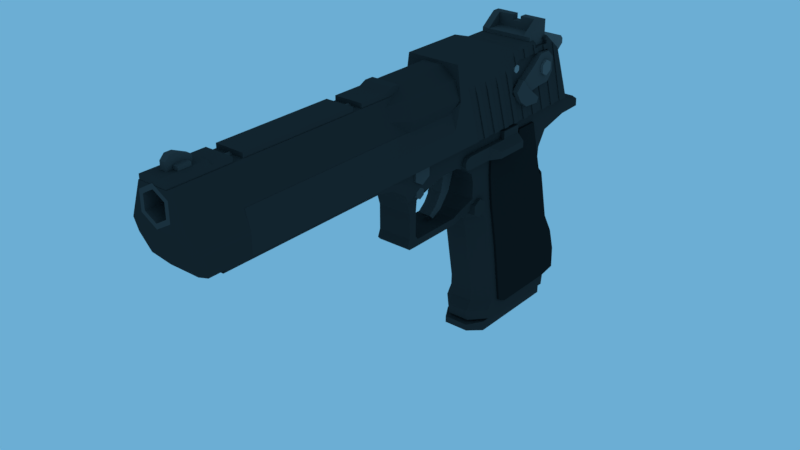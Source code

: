 # Source: Deagle.blend  (saved by Blender 2.83.19; exported with 4.5.12 LTS)
import bpy
from mathutils import Matrix  # noqa: F401  (used for matrix-valued properties, if any)

bpy.ops.wm.read_factory_settings(use_empty=True)
scene = bpy.context.scene
scene.name = 'Scene'

# ---- collections
col_collection_1 = bpy.data.collections.new('Collection 1'); scene.collection.children.link(col_collection_1)

# ---- materials (node trees are filled in below, after node groups)
mat_material_007 = bpy.data.materials.new('Material.007')
mat_material_007.alpha_threshold = 0.0
mat_material_007.roughness = 0.5
mat_material_001 = bpy.data.materials.new('Material.001')
mat_material_001.alpha_threshold = 0.0
mat_material_001.roughness = 0.5
mat_material_002 = bpy.data.materials.new('Material.002')
mat_material_002.alpha_threshold = 0.0
mat_material_002.roughness = 0.5
mat_material_006 = bpy.data.materials.new('Material.006')
mat_material_006.alpha_threshold = 0.0
mat_material_006.roughness = 0.5
mat_material_005 = bpy.data.materials.new('Material.005')
mat_material_005.alpha_threshold = 0.0
mat_material_005.roughness = 0.5
mat_material_004 = bpy.data.materials.new('Material.004')
mat_material_004.alpha_threshold = 0.0
mat_material_004.roughness = 0.5
mat_material = bpy.data.materials.new('Material')
mat_material.alpha_threshold = 0.0
mat_material.roughness = 0.5
mat_material.line_color = (0.0, 0.0, 0.0, 1.0)
mat_material_003 = bpy.data.materials.new('Material.003')
mat_material_003.alpha_threshold = 0.0
mat_material_003.roughness = 0.5

# ---- material node trees
mat_material_007.use_nodes = True; mat_material_007.node_tree.nodes.clear()
_N = mat_material_007.node_tree.nodes; _L = mat_material_007.node_tree.links
n0 = _N.new('ShaderNodeOutputMaterial'); n0.name = 'Material Output'; n0.location = (300, 300)
n1 = _N.new('ShaderNodeBsdfDiffuse'); n1.name = 'Diffuse BSDF'; n1.location = (10, 300)
n1.inputs[0].default_value = (0.03741, 0.03741, 0.03741, 1.0)
_L.new(n1.outputs[0], n0.inputs[0])
n0.is_active_output = True
mat_material_001.use_nodes = True; mat_material_001.node_tree.nodes.clear()
_N = mat_material_001.node_tree.nodes; _L = mat_material_001.node_tree.links
n0 = _N.new('ShaderNodeOutputMaterial'); n0.name = 'Material Output'; n0.location = (300, 300)
n1 = _N.new('ShaderNodeBsdfDiffuse'); n1.name = 'Diffuse BSDF'; n1.location = (10, 300)
n1.inputs[0].default_value = (0.04107, 0.04107, 0.04107, 1.0)
_L.new(n1.outputs[0], n0.inputs[0])
n0.is_active_output = True
mat_material_002.use_nodes = True; mat_material_002.node_tree.nodes.clear()
_N = mat_material_002.node_tree.nodes; _L = mat_material_002.node_tree.links
n0 = _N.new('ShaderNodeOutputMaterial'); n0.name = 'Material Output'; n0.location = (300, 300)
n1 = _N.new('ShaderNodeBsdfDiffuse'); n1.name = 'Diffuse BSDF'; n1.location = (10, 300)
n1.inputs[0].default_value = (0.07324, 0.07324, 0.07324, 1.0)
_L.new(n1.outputs[0], n0.inputs[0])
n0.is_active_output = True
mat_material_006.use_nodes = True; mat_material_006.node_tree.nodes.clear()
_N = mat_material_006.node_tree.nodes; _L = mat_material_006.node_tree.links
n0 = _N.new('ShaderNodeOutputMaterial'); n0.name = 'Material Output'; n0.location = (300, 300)
n1 = _N.new('ShaderNodeBsdfDiffuse'); n1.name = 'Diffuse BSDF'; n1.location = (10, 300)
n1.inputs[0].default_value = (0.1237, 0.1237, 0.1237, 1.0)
_L.new(n1.outputs[0], n0.inputs[0])
n0.is_active_output = True
mat_material_005.use_nodes = True; mat_material_005.node_tree.nodes.clear()
_N = mat_material_005.node_tree.nodes; _L = mat_material_005.node_tree.links
n0 = _N.new('ShaderNodeOutputMaterial'); n0.name = 'Material Output'; n0.location = (300, 300)
n1 = _N.new('ShaderNodeBsdfDiffuse'); n1.name = 'Diffuse BSDF'; n1.location = (10, 300)
n1.inputs[0].default_value = (0.2529, 0.2529, 0.2529, 1.0)
_L.new(n1.outputs[0], n0.inputs[0])
n0.is_active_output = True
mat_material_004.use_nodes = True; mat_material_004.node_tree.nodes.clear()
_N = mat_material_004.node_tree.nodes; _L = mat_material_004.node_tree.links
n0 = _N.new('ShaderNodeOutputMaterial'); n0.name = 'Material Output'; n0.location = (300, 300)
n1 = _N.new('ShaderNodeBsdfDiffuse'); n1.name = 'Diffuse BSDF'; n1.location = (10, 300)
n1.inputs[0].default_value = (0.06998, 0.06998, 0.06998, 1.0)
_L.new(n1.outputs[0], n0.inputs[0])
n0.is_active_output = True
mat_material.use_nodes = True; mat_material.node_tree.nodes.clear()
_N = mat_material.node_tree.nodes; _L = mat_material.node_tree.links
n0 = _N.new('ShaderNodeOutputMaterial'); n0.name = 'Material Output'; n0.location = (300, 300)
n1 = _N.new('ShaderNodeBsdfDiffuse'); n1.name = 'Diffuse BSDF'; n1.location = (10, 300)
n1.inputs[0].default_value = (0.03741, 0.03741, 0.03741, 1.0)
_L.new(n1.outputs[0], n0.inputs[0])
n0.is_active_output = True
mat_material_003.use_nodes = True; mat_material_003.node_tree.nodes.clear()
_N = mat_material_003.node_tree.nodes; _L = mat_material_003.node_tree.links
n0 = _N.new('ShaderNodeOutputMaterial'); n0.name = 'Material Output'; n0.location = (300, 300)
n1 = _N.new('ShaderNodeBsdfDiffuse'); n1.name = 'Diffuse BSDF'; n1.location = (10, 300)
n1.inputs[0].default_value = (0.01739, 0.01739, 0.01739, 1.0)
_L.new(n1.outputs[0], n0.inputs[0])
n0.is_active_output = True

# ---- world
world_world = bpy.data.worlds.new('World'); scene.world = world_world
world_world.use_nodes = True; world_world.node_tree.nodes.clear()
_N = world_world.node_tree.nodes; _L = world_world.node_tree.links
n0 = _N.new('ShaderNodeOutputWorld'); n0.name = 'World Output'; n0.location = (300, 300)
n1 = _N.new('ShaderNodeBackground'); n1.name = 'Background'; n1.location = (10, 300)
n1.inputs[0].default_value = (0.15, 0.4233, 0.6584, 1.0)
_L.new(n1.outputs[0], n0.inputs[0])
n0.is_active_output = True
world_world.color = (0.05088, 0.05088, 0.05088)
world_world.use_sun_shadow = False
world_world.sun_shadow_jitter_overblur = 0.0
world_world.cycles.sampling_method = 'MANUAL'

# ---- meshes
me_cylinder_011 = bpy.data.meshes.new('Cylinder.011')
me_cylinder_011.from_pydata([(1.049e-08, 1.352, -1.034), (1.171, 0.676, -1.034), (1.171, -0.676, -1.034), (-1.077e-07, -1.352, -1.034), (-1.171, -0.676, -1.034), (-1.171, 0.676, -1.034), (1.049e-08, 1.352, -0.7723), (1.171, 0.676, -0.7723), (1.171, -0.676, -0.7723), (-1.077e-07, -1.352, -0.7723), (-1.171, -0.676, -0.7723), (-1.171, 0.676, -0.7723)], [], [(0, 1, 2, 3, 4, 5), (5, 11, 6, 0), (4, 10, 11, 5), (3, 9, 10, 4), (2, 8, 9, 3), (1, 7, 8, 2), (0, 6, 7, 1)])
me_cylinder_011.materials.append(mat_material_007)
me_cylinder_011.use_remesh_preserve_volume = False
me_cylinder_011.use_remesh_preserve_attributes = False
me_cylinder_011.use_mirror_vertex_groups = False
me_cylinder_011.update()
me_cube_019 = bpy.data.meshes.new('Cube.019')
me_cube_019.from_pydata([(-7.088, -1.0, -1.0), (-7.088, -1.0, 1.0), (-7.088, 1.0, -1.0), (-7.088, 1.0, 1.0), (3.871, -1.0, -1.0), (3.871, -1.0, 1.0), (3.871, 1.0, -1.0), (3.871, 1.0, 1.0), (4.673, -1.0, -0.8364), (4.673, -1.0, 0.8364), (4.673, 1.0, -0.8364), (4.673, 1.0, 0.8364), (5.054, -1.0, -0.3569), (5.054, -1.0, 0.3569), (5.054, 1.0, -0.3569), (5.054, 1.0, 0.3569), (-3.719, 1.0, -1.0), (-3.719, -1.0, -1.0), (-3.719, -1.0, 1.0), (-3.719, 1.0, 1.0), (-7.088, -1.0, 2.201), (-7.088, 1.0, 2.201), (-3.719, -1.0, 2.201), (-3.719, 1.0, 2.201), (-0.2031, 1.0, -1.0), (-0.2031, -1.0, -1.0), (-0.2031, -1.0, 1.0), (-0.2031, 1.0, 1.0), (-7.088, -1.0, 0.0), (-7.088, 1.0, 0.0), (3.871, 1.0, 0.0), (3.871, -1.0, 0.0), (4.673, 1.0, 0.0), (4.673, -1.0, 0.0), (5.054, 1.0, 0.0), (5.054, -1.0, 0.0), (-3.719, -1.0, 0.0), (-0.2031, 1.0, 0.0), (-0.2031, -1.0, 0.0), (-7.088, 3.235, -1.0), (-3.719, 3.235, -1.0), (-1.826, 3.235, -1.0), (-7.088, 3.235, 0.0), (-3.719, 3.235, 0.0), (-1.826, 3.235, 0.0)], [], [(28, 1, 3, 29), (37, 44, 27), (30, 7, 11, 32), (36, 18, 1, 28), (2, 16, 17, 0), (3, 1, 20, 21), (33, 8, 12, 35), (31, 4, 8, 33), (4, 6, 10, 8), (7, 5, 9, 11), (34, 15, 13, 35), (8, 10, 14, 12), (11, 9, 13, 15), (32, 11, 15, 34), (24, 6, 4, 25), (38, 26, 18, 36), (27, 19, 18, 26), (37, 27, 7, 30), (23, 21, 20, 22), (1, 18, 22, 20), (19, 3, 21, 23), (18, 19, 23, 22), (29, 3, 42), (7, 27, 26, 5), (31, 5, 26, 38), (16, 24, 25, 17), (4, 31, 38, 25), (16, 2, 39, 40), (24, 37, 30, 6), (25, 38, 36, 17), (10, 32, 34, 14), (14, 34, 35, 12), (5, 31, 33, 9), (9, 33, 35, 13), (17, 36, 28, 0), (6, 30, 32, 10), (24, 16, 40, 41), (0, 28, 29, 2), (40, 43, 44, 41), (39, 42, 43, 40), (37, 24, 41, 44), (2, 29, 42, 39), (27, 44, 43, 19), (19, 43, 42, 3)])
me_cube_019.materials.append(mat_material_001)
me_cube_019.use_remesh_preserve_volume = False
me_cube_019.use_remesh_preserve_attributes = False
me_cube_019.use_mirror_vertex_groups = False
me_cube_019.update()
me_cylinder_010 = bpy.data.meshes.new('Cylinder.010')
me_cylinder_010.from_pydata([(0.0, 1.0, -1.0), (0.0, 1.0, 1.0), (0.866, 0.5, -1.0), (0.866, 0.5, 1.0), (0.866, -0.5, -1.0), (0.866, -0.5, 1.0), (-8.742e-08, -1.0, -1.0), (-8.742e-08, -1.0, 1.0), (-0.866, -0.5, -1.0), (-0.866, -0.5, 1.0), (-0.866, 0.5, -1.0), (-0.866, 0.5, 1.0)], [], [(0, 1, 3, 2), (2, 3, 5, 4), (4, 5, 7, 6), (6, 7, 9, 8), (3, 1, 11, 9, 7, 5), (8, 9, 11, 10), (10, 11, 1, 0), (0, 2, 4, 6, 8, 10)])
me_cylinder_010.materials.append(mat_material_002)
me_cylinder_010.use_remesh_preserve_volume = False
me_cylinder_010.use_remesh_preserve_attributes = False
me_cylinder_010.use_mirror_vertex_groups = False
me_cylinder_010.update()
me_cylinder_009 = bpy.data.meshes.new('Cylinder.009')
me_cylinder_009.from_pydata([(0.0, 1.0, -2.572), (0.0, 1.0, 2.572), (0.866, 0.5, -2.572), (0.866, 0.5, 2.572), (0.866, -0.5, -2.572), (0.866, -0.5, 2.572), (-8.742e-08, -1.0, -2.572), (-8.742e-08, -1.0, 2.572), (-0.866, -0.5, -2.572), (-0.866, -0.5, 2.572), (-0.866, 0.5, -2.572), (-0.866, 0.5, 2.572)], [], [(0, 1, 3, 2), (2, 3, 5, 4), (4, 5, 7, 6), (6, 7, 9, 8), (3, 1, 11, 9, 7, 5), (8, 9, 11, 10), (10, 11, 1, 0), (0, 2, 4, 6, 8, 10)])
me_cylinder_009.materials.append(mat_material_002)
me_cylinder_009.use_remesh_preserve_volume = False
me_cylinder_009.use_remesh_preserve_attributes = False
me_cylinder_009.use_mirror_vertex_groups = False
me_cylinder_009.update()
me_cube_018 = bpy.data.meshes.new('Cube.018')
me_cube_018.from_pydata([(-1.0, -1.0, -0.6681), (-1.0, 1.0, -0.6681), (3.462, -1.0, 1.0), (3.462, 1.0, 1.0), (-0.4702, -1.0, 1.0), (-1.0, -1.0, 0.4702), (-1.0, 1.0, 0.4702), (-0.4702, 1.0, 1.0), (2.833, -1.0, -0.6681), (3.462, -1.0, -0.03853), (3.462, 1.0, -0.03853), (2.833, 1.0, -0.6681)], [], [(3, 7, 4, 2), (8, 9, 2, 4, 5, 0), (0, 5, 6, 1), (10, 3, 2, 9), (4, 7, 6, 5), (1, 6, 7, 3, 10, 11), (8, 11, 10, 9), (1, 11, 8, 0)])
me_cube_018.materials.append(mat_material_001)
me_cube_018.use_remesh_preserve_volume = False
me_cube_018.use_remesh_preserve_attributes = False
me_cube_018.use_mirror_vertex_groups = False
me_cube_018.update()
me_cylinder_008 = bpy.data.meshes.new('Cylinder.008')
me_cylinder_008.from_pydata([(0.0, 1.0, -1.0), (0.0, 1.0, 1.0), (0.866, 0.5, -1.0), (0.866, 0.5, 1.0), (0.866, -0.5, -1.0), (0.866, -0.5, 1.0), (-8.742e-08, -1.0, -1.0), (-8.742e-08, -1.0, 1.0), (-0.866, -0.5, -1.0), (-0.866, -0.5, 1.0), (-0.866, 0.5, -1.0), (-0.866, 0.5, 1.0)], [], [(0, 1, 3, 2), (2, 3, 5, 4), (4, 5, 7, 6), (6, 7, 9, 8), (3, 1, 11, 9, 7, 5), (8, 9, 11, 10), (10, 11, 1, 0), (0, 2, 4, 6, 8, 10)])
me_cylinder_008.materials.append(mat_material_006)
me_cylinder_008.use_remesh_preserve_volume = False
me_cylinder_008.use_remesh_preserve_attributes = False
me_cylinder_008.use_mirror_vertex_groups = False
me_cylinder_008.update()
me_cube_017 = bpy.data.meshes.new('Cube.017')
me_cube_017.from_pydata([(-1.0, -1.0, -1.0), (0.5377, -1.0, 7.498), (-1.0, 1.0, -1.0), (0.5377, 1.0, 7.498), (1.992, -1.0, -1.0), (3.53, -1.0, 7.498), (1.992, 1.0, -1.0), (3.53, 1.0, 7.498)], [], [(0, 1, 3, 2), (2, 3, 7, 6), (6, 7, 5, 4), (4, 5, 1, 0), (2, 6, 4, 0), (7, 3, 1, 5)])
me_cube_017.materials.append(mat_material_001)
me_cube_017.use_remesh_preserve_volume = False
me_cube_017.use_remesh_preserve_attributes = False
me_cube_017.use_mirror_vertex_groups = False
me_cube_017.update()
me_cube_016 = bpy.data.meshes.new('Cube.016')
me_cube_016.from_pydata([(-1.0, -1.0, -1.0), (-1.0, -1.0, 1.0), (21.13, -0.5777, -0.3059), (21.13, -0.5777, 1.0), (18.03, -1.0, -1.0), (18.03, -1.0, 1.0), (-1.0, 0.0, -1.0), (-1.0, 0.0, 1.0), (21.13, 0.0, -0.3059), (21.13, 0.0, 1.0), (18.03, 0.0, 1.0), (18.03, 0.0, -1.0)], [], [(8, 9, 3, 2), (4, 5, 1, 0), (11, 8, 2, 4), (10, 7, 1, 5), (9, 10, 5, 3), (6, 11, 4, 0), (2, 3, 5, 4), (0, 1, 7, 6)])
me_cube_016.materials.append(mat_material_001)
me_cube_016.use_remesh_preserve_volume = False
me_cube_016.use_remesh_preserve_attributes = False
me_cube_016.use_mirror_vertex_groups = False
me_cube_016.update()
me_cylinder_007 = bpy.data.meshes.new('Cylinder.007')
me_cylinder_007.from_pydata([(0.0, 1.0, -1.0), (0.0, 1.0, 1.0), (0.866, 0.5, -1.0), (0.866, 0.5, 1.0), (0.866, -0.5, -1.0), (0.866, -0.5, 1.0), (-8.742e-08, -1.0, -1.0), (-8.742e-08, -1.0, 1.0), (-0.866, -0.5, -1.0), (-0.866, -0.5, 1.0), (-0.866, 0.5, -1.0), (-0.866, 0.5, 1.0)], [], [(0, 1, 3, 2), (2, 3, 5, 4), (4, 5, 7, 6), (6, 7, 9, 8), (3, 1, 11, 9, 7, 5), (8, 9, 11, 10), (10, 11, 1, 0), (0, 2, 4, 6, 8, 10)])
me_cylinder_007.materials.append(mat_material_005)
me_cylinder_007.use_remesh_preserve_volume = False
me_cylinder_007.use_remesh_preserve_attributes = False
me_cylinder_007.use_mirror_vertex_groups = False
me_cylinder_007.update()
me_cylinder_005 = bpy.data.meshes.new('Cylinder.005')
me_cylinder_005.from_pydata([(0.0, 1.0, -1.0), (0.0, 1.0, 1.0), (0.866, 0.5, -1.0), (0.866, 0.5, 1.0), (0.866, -0.5, -1.0), (0.866, -0.5, 1.0), (-8.742e-08, -1.0, -1.0), (-8.742e-08, -1.0, 1.0), (-0.866, -0.5, -1.0), (-0.866, -0.5, 1.0), (-0.866, 0.5, -1.0), (-0.866, 0.5, 1.0)], [], [(0, 1, 3, 2), (2, 3, 5, 4), (4, 5, 7, 6), (6, 7, 9, 8), (3, 1, 11, 9, 7, 5), (8, 9, 11, 10), (10, 11, 1, 0), (0, 2, 4, 6, 8, 10)])
me_cylinder_005.materials.append(mat_material_002)
me_cylinder_005.use_remesh_preserve_volume = False
me_cylinder_005.use_remesh_preserve_attributes = False
me_cylinder_005.use_mirror_vertex_groups = False
me_cylinder_005.update()
me_cylinder_004 = bpy.data.meshes.new('Cylinder.004')
me_cylinder_004.from_pydata([(0.0, 1.0, -1.0), (0.0, 1.0, 1.0), (0.866, 0.5, -1.0), (0.866, 0.5, 1.0), (0.866, -0.5, -1.0), (0.866, -0.5, 1.0), (-8.742e-08, -1.0, -1.0), (-8.742e-08, -1.0, 1.0), (-0.866, -0.5, -1.0), (-0.866, -0.5, 1.0), (-0.866, 0.5, -1.0), (-0.866, 0.5, 1.0)], [], [(0, 1, 3, 2), (2, 3, 5, 4), (4, 5, 7, 6), (6, 7, 9, 8), (3, 1, 11, 9, 7, 5), (8, 9, 11, 10), (10, 11, 1, 0), (0, 2, 4, 6, 8, 10)])
me_cylinder_004.materials.append(mat_material_006)
me_cylinder_004.use_remesh_preserve_volume = False
me_cylinder_004.use_remesh_preserve_attributes = False
me_cylinder_004.use_mirror_vertex_groups = False
me_cylinder_004.update()
me_cube_013 = bpy.data.meshes.new('Cube.013')
me_cube_013.from_pydata([(-1.0, -8.273, -2.638), (-0.9402, -8.273, 0.8605), (-1.0, -6.273, -2.638), (-0.9402, -6.273, 0.8605), (0.6271, -8.273, -2.696), (0.541, -8.273, 0.8781), (0.6271, -6.273, -2.696), (0.541, -6.273, 0.8781), (-1.832, -8.273, -1.658), (-1.832, -8.273, 0.01957), (-1.832, -6.273, -1.658), (-1.832, -6.273, 0.01957), (3.123, -8.273, -3.002), (3.626, -8.273, -1.408), (3.123, -6.273, -3.002), (3.626, -6.273, -1.408), (1.654, -8.273, -0.0642), (1.654, -6.273, -0.0642), (1.949, -6.273, -2.901), (1.949, -8.273, -2.901), (4.256, -8.273, -3.053), (4.664, -8.273, -2.208), (4.256, -6.273, -3.053), (4.664, -6.273, -2.208), (4.229, -8.601, -3.539), (2.643, -8.601, -2.484), (4.229, -7.298, -3.539), (2.643, -7.298, -2.484), (5.022, -8.601, -2.264), (3.89, -8.601, -1.184), (5.022, -7.298, -2.264), (3.89, -7.298, -1.184), (1.081, -8.601, -4.485), (0.8338, -8.601, -3.932), (1.081, -7.298, -4.485), (0.8338, -7.298, -3.932), (1.738, -8.601, -3.208), (3.109, -8.601, -4.347), (1.738, -7.298, -3.208), (3.109, -7.298, -4.347), (-1.0, 8.273, -2.638), (-0.9402, 8.273, 0.8605), (-1.0, 6.273, -2.638), (-0.9402, 6.273, 0.8605), (0.6271, 8.273, -2.696), (0.541, 8.273, 0.8781), (0.6271, 6.273, -2.696), (0.541, 6.273, 0.8781), (-1.832, 8.273, -1.658), (-1.832, 8.273, 0.01957), (-1.832, 6.273, -1.658), (-1.832, 6.273, 0.01957), (3.123, 8.273, -3.002), (3.626, 8.273, -1.408), (3.123, 6.273, -3.002), (3.626, 6.273, -1.408), (1.654, 8.273, -0.0642), (1.654, 6.273, -0.0642), (1.949, 6.273, -2.901), (1.949, 8.273, -2.901), (4.256, 8.273, -3.053), (4.664, 8.273, -2.208), (4.256, 6.273, -3.053), (4.664, 6.273, -2.208), (4.229, 8.601, -3.539), (2.643, 8.601, -2.484), (4.229, 7.298, -3.539), (2.643, 7.298, -2.484), (5.022, 8.601, -2.264), (3.89, 8.601, -1.184), (5.022, 7.298, -2.264), (3.89, 7.298, -1.184), (1.081, 8.601, -4.485), (0.8338, 8.601, -3.932), (1.081, 7.298, -4.485), (0.8338, 7.298, -3.932), (1.738, 8.601, -3.208), (3.109, 8.601, -4.347), (1.738, 7.298, -3.208), (3.109, 7.298, -4.347)], [], [(0, 1, 9, 8), (2, 3, 7, 6), (17, 16, 13, 15), (4, 5, 1, 0), (2, 6, 4, 0), (7, 3, 1, 5), (8, 9, 11, 10), (1, 3, 11, 9), (2, 0, 8, 10), (3, 2, 10, 11), (13, 12, 20, 21), (18, 17, 15, 14), (16, 19, 12, 13), (19, 18, 14, 12), (4, 6, 18, 19), (5, 4, 19, 16), (6, 7, 17, 18), (7, 5, 16, 17), (22, 23, 21, 20), (12, 14, 22, 20), (15, 13, 21, 23), (14, 15, 23, 22), (37, 36, 33, 32), (26, 27, 31, 30), (30, 31, 29, 28), (28, 29, 25, 24), (26, 30, 28, 24), (31, 27, 25, 29), (32, 33, 35, 34), (36, 38, 35, 33), (39, 37, 32, 34), (38, 39, 34, 35), (27, 26, 39, 38), (26, 24, 37, 39), (25, 27, 38, 36), (24, 25, 36, 37), (40, 48, 49, 41), (42, 46, 47, 43), (57, 55, 53, 56), (44, 40, 41, 45), (42, 40, 44, 46), (47, 45, 41, 43), (48, 50, 51, 49), (41, 49, 51, 43), (42, 50, 48, 40), (43, 51, 50, 42), (53, 61, 60, 52), (58, 54, 55, 57), (56, 53, 52, 59), (59, 52, 54, 58), (44, 59, 58, 46), (45, 56, 59, 44), (46, 58, 57, 47), (47, 57, 56, 45), (62, 60, 61, 63), (52, 60, 62, 54), (55, 63, 61, 53), (54, 62, 63, 55), (77, 72, 73, 76), (66, 70, 71, 67), (70, 68, 69, 71), (68, 64, 65, 69), (66, 64, 68, 70), (71, 69, 65, 67), (72, 74, 75, 73), (76, 73, 75, 78), (79, 74, 72, 77), (78, 75, 74, 79), (67, 78, 79, 66), (66, 79, 77, 64), (65, 76, 78, 67), (64, 77, 76, 65)])
me_cube_013.materials.append(mat_material_004)
me_cube_013.use_remesh_preserve_volume = False
me_cube_013.use_remesh_preserve_attributes = False
me_cube_013.use_mirror_vertex_groups = False
me_cube_013.update()
me_cube_011 = bpy.data.meshes.new('Cube.011')
me_cube_011.from_pydata([(-1.0, -1.0, -1.0), (-1.0, -1.0, 1.0), (-1.0, 1.0, -1.0), (-1.0, 1.0, 1.0), (4.585, -1.0, -1.0), (4.585, -1.0, 1.0), (4.585, 1.0, -1.0), (4.585, 1.0, 1.0)], [], [(0, 1, 3, 2), (2, 3, 7, 6), (6, 7, 5, 4), (4, 5, 1, 0), (2, 6, 4, 0), (7, 3, 1, 5)])
me_cube_011.materials.append(mat_material_004)
me_cube_011.use_remesh_preserve_volume = False
me_cube_011.use_remesh_preserve_attributes = False
me_cube_011.use_mirror_vertex_groups = False
me_cube_011.update()
me_cube_010 = bpy.data.meshes.new('Cube.010')
me_cube_010.from_pydata([(-1.0, -1.0, -1.0), (-1.0, -1.0, 1.148), (-1.0, 1.0, -1.0), (-1.0, 1.0, 1.148), (1.0, -1.0, -1.0), (1.0, 1.0, -1.0), (-3.372, -1.0, -1.0), (-3.372, -1.0, 0.108), (-3.372, 1.0, -1.0), (-3.372, 1.0, 0.108), (1.0, -1.0, 0.3411), (0.1936, -1.0, 1.148), (0.1936, 1.0, 1.148), (1.0, 1.0, 0.3411), (-2.331, -1.0, 0.5641), (-2.331, -1.0, -1.0), (-2.331, 1.0, 0.5641), (-2.331, 1.0, -1.0)], [], [(15, 14, 7, 6), (4, 10, 11, 1, 0), (2, 3, 12, 13, 5), (2, 5, 4, 0), (5, 13, 10, 4), (6, 7, 9, 8), (14, 16, 9, 7), (17, 15, 6, 8), (16, 17, 8, 9), (12, 11, 10, 13), (12, 3, 1, 11), (3, 2, 17, 16), (2, 0, 15, 17), (1, 3, 16, 14), (0, 1, 14, 15)])
me_cube_010.materials.append(mat_material_004)
me_cube_010.use_remesh_preserve_volume = False
me_cube_010.use_remesh_preserve_attributes = False
me_cube_010.use_mirror_vertex_groups = False
me_cube_010.update()
me_cylinder_003 = bpy.data.meshes.new('Cylinder.003')
me_cylinder_003.from_pydata([(6.089e-08, 1.0, -1.313), (0.0, 1.0, 1.0), (0.5878, 0.809, -1.313), (0.5878, 0.809, 1.0), (0.9511, 0.309, -1.313), (0.9511, 0.309, 1.0), (0.9511, -0.309, -1.313), (0.9511, -0.309, 1.0), (0.5878, -0.809, -1.313), (0.5878, -0.809, 1.0), (-2.653e-08, -1.0, -1.313), (-8.742e-08, -1.0, 1.0), (-0.5878, -0.809, -1.313), (-0.5878, -0.809, 1.0), (-0.9511, -0.309, -1.313), (-0.9511, -0.309, 1.0), (-0.9511, 0.309, -1.313), (-0.9511, 0.309, 1.0), (-0.5878, 0.809, -1.313), (-0.5878, 0.809, 1.0), (0.09285, 0.6841, -2.014), (0.4949, 0.5534, -2.014), (0.4949, -0.5534, -2.014), (0.09285, -0.6841, -2.014), (-0.5878, -0.809, -2.613), (-0.9511, -0.309, -2.613), (-0.9511, 0.309, -2.613), (-0.5878, 0.809, -2.613)], [], [(1, 2, 0), (2, 5, 4), (5, 6, 4), (7, 8, 6), (9, 10, 8), (11, 12, 10), (13, 14, 12), (15, 16, 14), (17, 7, 5), (17, 18, 16), (19, 0, 18), (6, 14, 18), (25, 12, 14), (20, 18, 0), (23, 8, 10), (26, 14, 16), (2, 20, 0), (12, 23, 10), (18, 26, 16), (21, 2, 4), (22, 6, 8), (1, 3, 2), (2, 3, 5), (5, 7, 6), (7, 9, 8), (9, 11, 10), (11, 13, 12), (13, 15, 14), (15, 17, 16), (5, 3, 17), (1, 19, 17), (17, 15, 13), (13, 11, 17), (9, 7, 17), (3, 1, 17), (17, 11, 9), (17, 19, 18), (19, 1, 0), (18, 0, 2), (2, 4, 6), (6, 8, 14), (10, 12, 14), (14, 16, 18), (18, 2, 6), (8, 10, 14), (25, 24, 12), (20, 27, 18), (23, 22, 8), (26, 25, 14), (2, 21, 20), (12, 24, 23), (18, 27, 26)])
me_cylinder_003.materials.append(mat_material)
me_cylinder_003.use_remesh_preserve_volume = False
me_cylinder_003.use_remesh_preserve_attributes = False
me_cylinder_003.use_mirror_vertex_groups = False
me_cylinder_003.update()
me_cube_009 = bpy.data.meshes.new('Cube.009')
me_cube_009.from_pydata([(-1.0, -1.0, -1.0), (-1.0, -1.0, 1.0), (-1.0, 1.0, -1.0), (-1.0, 1.0, 1.0), (1.143, -1.0, -1.0), (1.143, -1.0, 1.0), (1.143, 1.0, -1.0), (1.143, 1.0, 1.0), (2.793, -1.0, -1.0), (2.793, -1.0, 0.2109), (2.793, 1.0, -1.0), (2.793, 1.0, 0.2109), (9.967, -1.0, -1.0), (9.967, -1.0, 0.2109), (9.967, 1.0, -1.0), (9.967, 1.0, 0.2109), (12.39, -1.0, -1.0), (12.39, -1.0, 0.2109), (12.39, 1.0, -1.0), (12.39, 1.0, 0.2109), (40.72, -1.0, -1.0), (40.72, -1.0, 0.2109), (40.72, 1.0, -1.0), (40.72, 1.0, 0.2109), (43.02, -1.0, -1.0), (43.02, -1.0, 0.2109), (43.02, 1.0, -1.0), (43.02, 1.0, 0.2109), (57.61, -1.0, -1.0), (57.61, -1.0, 0.2109), (57.61, 1.0, -1.0), (57.61, 1.0, 0.2109), (47.69, -1.0, -1.0), (47.69, -1.0, 0.2109), (47.69, 1.0, -1.0), (47.69, 1.0, 0.2109), (57.61, -0.6431, 0.8749), (57.61, 0.6431, 0.8749), (47.69, -0.6431, 0.8749), (47.69, 0.6431, 0.8749)], [], [(0, 1, 3, 2), (2, 3, 7, 6), (7, 5, 9, 11), (4, 5, 1, 0), (2, 6, 4, 0), (7, 3, 1, 5), (9, 8, 12, 13), (6, 7, 11, 10), (5, 4, 8, 9), (4, 6, 10, 8), (14, 15, 13, 12), (8, 10, 14, 12), (11, 9, 13, 15), (10, 11, 15, 14), (17, 16, 20, 21), (22, 23, 21, 20), (16, 18, 22, 20), (19, 17, 21, 23), (18, 19, 23, 22), (18, 16, 17, 19), (33, 32, 28, 29), (30, 31, 29, 28), (32, 34, 30, 28), (29, 31, 37, 36), (34, 35, 31, 30), (26, 24, 25, 27), (26, 27, 35, 34), (27, 25, 33, 35), (24, 26, 34, 32), (25, 24, 32, 33), (39, 38, 36, 37), (35, 33, 38, 39), (31, 35, 39, 37), (33, 29, 36, 38)])
me_cube_009.materials.append(mat_material_001)
me_cube_009.use_remesh_preserve_volume = False
me_cube_009.use_remesh_preserve_attributes = False
me_cube_009.use_mirror_vertex_groups = False
me_cube_009.update()
me_cube_008 = bpy.data.meshes.new('Cube.008')
me_cube_008.from_pydata([(-4.188, -1.0, 7.364), (-3.749, -1.0, 8.546), (-4.188, 1.0, 7.364), (-3.749, 1.0, 8.546), (-1.749, -1.0, 6.546), (-1.72, -1.0, 8.254), (-1.749, 1.0, 6.546), (-1.72, 1.0, 8.254), (0.2984, -1.0, 6.511), (0.3277, -1.0, 8.219), (0.2984, 1.0, 6.511), (0.3277, 1.0, 8.219), (1.551, -1.0, 6.295), (1.551, 1.0, 6.295), (-2.192, -1.0, 5.373), (-2.192, 1.0, 5.373), (-0.1916, -1.0, 5.373), (-0.1916, 1.0, 5.373), (0.3131, -1.0, 5.338), (0.3131, 1.0, 5.338), (1.566, -1.0, 5.122), (1.566, 1.0, 5.122), (1.551, -1.0, 7.473), (0.8757, -1.0, 8.187), (0.8757, 1.0, 8.187), (1.551, 1.0, 7.473), (-1.267, -1.0, 2.193), (-1.267, 1.0, 2.193), (-0.1205, -1.0, 2.157), (-0.1205, 1.0, 2.157), (0.3842, -1.0, 2.122), (0.3842, 1.0, 2.122), (1.637, -1.0, 2.024), (1.637, 1.0, 2.024), (-2.305, -1.0, 0.3417), (-2.305, 1.0, 0.3417), (-1.334, -1.0, 0.5171), (-1.334, 1.0, 0.5171), (-0.8295, -1.0, 0.4821), (-0.8295, 1.0, 0.4821), (0.4231, -1.0, 0.3834), (0.4231, 1.0, 0.3834), (-2.17, -1.0, -1.158), (-2.17, 1.0, -1.158), (-1.269, -1.0, -1.158), (-1.269, 1.0, -1.158), (-0.7646, -1.0, -1.193), (-0.7646, 1.0, -1.193), (0.4881, -1.0, -1.292), (0.4881, 1.0, -1.292), (-1.312, -1.0, -2.663), (-1.312, 1.0, -2.663), (-0.4114, -1.0, -2.663), (-0.4114, 1.0, -2.663), (0.09322, -1.0, -2.698), (0.09322, 1.0, -2.698), (1.346, -1.0, -2.796), (1.346, 1.0, -2.796), (-4.192, -1.0, 8.043), (-4.192, 1.0, 8.043), (-1.735, 1.0, 7.4), (-1.735, -1.0, 7.4), (0.313, 1.0, 7.365), (0.313, -1.0, 7.365), (1.558, -1.0, 5.709), (0.3058, -1.0, 5.924), (1.558, 1.0, 5.709), (-2.845, -1.0, 6.308), (-0.9705, -1.0, 5.959), (0.3058, 1.0, 5.924), (-0.9705, 1.0, 5.959), (-2.845, 1.0, 6.308)], [], [(58, 1, 3, 59), (59, 3, 7, 60), (7, 5, 9, 11), (61, 5, 1, 58), (68, 67, 14, 16), (7, 3, 1, 5), (10, 62, 11, 24, 25, 13), (60, 7, 11, 62), (61, 4, 8, 63), (66, 64, 20, 21), (9, 63, 8, 12, 22, 23), (11, 9, 23, 24), (64, 65, 18, 20), (21, 20, 32, 33), (20, 18, 30, 32), (14, 15, 27, 26), (65, 68, 16, 18), (69, 66, 21, 19), (71, 70, 17, 15), (67, 71, 15, 14), (70, 69, 19, 17), (24, 23, 22, 25), (13, 25, 22, 12), (33, 32, 40, 41), (32, 30, 38, 40), (26, 27, 35, 34), (17, 19, 31, 29), (16, 14, 26, 28), (15, 17, 29, 27), (19, 21, 33, 31), (18, 16, 28, 30), (34, 35, 43, 42), (38, 36, 44, 46), (39, 41, 49, 47), (29, 31, 39, 37), (28, 26, 34, 36), (27, 29, 37, 35), (31, 33, 41, 39), (30, 28, 36, 38), (47, 49, 57, 55), (43, 45, 53, 51), (44, 42, 50, 52), (40, 38, 46, 48), (41, 40, 48, 49), (37, 39, 47, 45), (36, 34, 42, 44), (35, 37, 45, 43), (51, 53, 52, 50), (52, 53, 55, 54), (54, 55, 57, 56), (46, 44, 52, 54), (42, 43, 51, 50), (48, 46, 54, 56), (49, 48, 56, 57), (45, 47, 55, 53), (5, 61, 63, 9), (6, 60, 62, 10), (4, 61, 58, 0), (2, 59, 60, 6), (0, 58, 59, 2), (6, 10, 69, 70), (0, 2, 71, 67), (2, 6, 70, 71), (10, 13, 66, 69), (8, 4, 68, 65), (12, 8, 65, 64), (13, 12, 64, 66), (4, 0, 67, 68)])
me_cube_008.materials.append(mat_material_006)
me_cube_008.use_remesh_preserve_volume = False
me_cube_008.use_remesh_preserve_attributes = False
me_cube_008.use_mirror_vertex_groups = False
me_cube_008.update()
me_cube_006 = bpy.data.meshes.new('Cube.006')
me_cube_006.from_pydata([(-9.645, -1.113, -0.3761), (-9.645, -0.6396, 1.0), (1.0, -1.113, -0.3761), (1.0, -0.6396, 1.0), (-1.558, -1.113, -0.3761), (-1.558, -0.6396, 1.0), (0.3037, -1.336, -1.981), (-1.558, -1.336, -1.981), (-9.645, 0.0, -0.3761), (-9.645, 0.0, 1.0), (1.0, 0.0, -0.3761), (1.0, 0.0, 1.0), (-1.558, 0.0, 1.0), (-1.558, 0.0, -0.3761), (0.3037, 0.0, -1.981), (-1.558, 0.0, -1.981), (-1.558, -1.336, -1.076), (0.6963, -1.336, -1.076), (0.6963, 0.0, -1.076), (-1.558, 0.0, -1.076), (1.0, 0.0, 0.8832), (1.0, 0.0, -0.3052), (1.0, -0.2903, 0.8436), (1.0, -0.5241, 0.5712), (1.0, -0.5357, -0.07405), (0.9043, 0.0, -0.3761), (0.9043, 0.0, 1.0), (0.9043, 0.0, 0.8832), (0.9043, 0.0, -0.3052), (0.9043, -0.2903, 0.8436), (0.9043, -0.5241, 0.5712), (0.9043, -0.5357, -0.07405), (0.1425, -0.6598, -2.261), (-1.558, -0.6598, -2.261), (0.1425, 0.0, -2.261), (-1.558, 0.0, -2.261)], [], [(23, 3, 2), (5, 0, 4), (9, 5, 12), (12, 3, 11), (13, 0, 8), (3, 4, 2), (15, 33, 7), (16, 6, 17), (17, 14, 18), (19, 7, 16), (1, 8, 0), (4, 19, 16), (2, 18, 10), (4, 17, 2), (24, 30, 23), (22, 27, 20), (21, 31, 24), (10, 28, 21), (23, 29, 22), (20, 26, 11), (34, 33, 35), (14, 32, 34), (7, 32, 6), (2, 10, 24), (10, 21, 24), (20, 11, 22), (22, 11, 3), (2, 24, 23), (23, 22, 3), (5, 1, 0), (9, 1, 5), (12, 5, 3), (13, 4, 0), (3, 5, 4), (15, 35, 33), (16, 7, 6), (17, 6, 14), (19, 15, 7), (1, 9, 8), (4, 13, 19), (2, 17, 18), (4, 16, 17), (24, 31, 30), (22, 29, 27), (21, 28, 31), (10, 25, 28), (23, 30, 29), (20, 27, 26), (34, 32, 33), (14, 6, 32), (7, 33, 32)])
me_cube_006.materials.append(mat_material)
me_cube_006.use_remesh_preserve_volume = False
me_cube_006.use_remesh_preserve_attributes = False
me_cube_006.use_mirror_vertex_groups = False
me_cube_006.update()
me_cube_005 = bpy.data.meshes.new('Cube.005')
me_cube_005.from_pydata([(-1.089, -1.0, -1.46), (-2.265, -1.0, 0.6332), (-1.089, 1.0, -1.46), (-2.265, 1.0, 0.6332), (0.7879, -1.0, -1.158), (1.0, -1.0, 1.0), (0.7879, 1.0, -1.158), (1.0, 1.0, 1.0), (0.1943, -1.0, -3.592), (0.1943, 1.0, -3.592), (1.547, -1.0, -2.947), (1.547, 1.0, -2.947), (2.022, -1.0, -5.056), (2.022, 1.0, -5.056), (2.864, -1.0, -4.189), (2.864, 1.0, -4.189), (3.678, -1.0, -5.516), (3.678, 1.0, -5.516), (4.113, -1.0, -4.796), (4.113, 1.0, -4.796), (-2.449, -1.0, 2.271), (-2.449, 1.0, 2.271), (0.816, -1.0, 2.638), (0.816, 1.0, 2.638)], [], [(0, 1, 3, 2), (2, 3, 7, 6), (6, 7, 5, 4), (4, 5, 1, 0), (4, 0, 8, 10), (5, 7, 23, 22), (8, 9, 13, 12), (2, 6, 11, 9), (0, 2, 9, 8), (6, 4, 10, 11), (14, 12, 16, 18), (10, 8, 12, 14), (9, 11, 15, 13), (11, 10, 14, 15), (17, 19, 18, 16), (13, 15, 19, 17), (15, 14, 18, 19), (12, 13, 17, 16), (23, 21, 20, 22), (3, 1, 20, 21), (1, 5, 22, 20), (7, 3, 21, 23)])
me_cube_005.materials.append(mat_material_002)
me_cube_005.use_remesh_preserve_volume = False
me_cube_005.use_remesh_preserve_attributes = False
me_cube_005.use_mirror_vertex_groups = False
me_cube_005.update()
me_cube_004 = bpy.data.meshes.new('Cube.004')
me_cube_004.from_pydata([(-1.0, -1.0, -1.0), (-0.4791, -1.0, 1.0), (1.0, -1.0, -1.0), (1.0, -1.0, 1.0), (-0.7121, -1.0, 0.1053), (1.0, -1.0, 0.1053), (3.68, -1.0, -1.0), (3.68, -1.0, 0.1053), (-1.443, -1.0, -2.641), (0.5572, -1.0, -2.641), (3.472, -1.0, -2.745), (-2.557, -1.0, -10.11), (-0.5573, -1.0, -10.11), (2.263, -1.0, -9.797), (3.164, -1.0, 0.1053), (3.164, -1.0, -1.0), (2.917, -1.0, -2.728), (1.666, -1.0, -10.11), (0.06615, -1.0, -5.932), (2.863, -1.0, -5.852), (-1.934, -1.0, -5.932), (2.29, -1.0, -5.98), (-0.3719, -1.0, -8.867), (1.852, -1.0, -8.881), (2.441, -1.0, -8.624), (-2.372, -1.0, -8.867), (2.652, -1.0, -7.234), (-2.152, -1.0, -7.396), (-0.1523, -1.0, -7.396), (2.071, -1.0, -7.426), (-1.0, 0.0, -1.0), (-0.4791, 0.0, 1.0), (1.0, 0.0, 1.0), (1.0, 0.0, 0.1053), (-0.7121, 0.0, 0.1053), (3.68, 0.0, -1.0), (3.68, 0.0, 0.1053), (-1.443, 0.0, -2.641), (3.472, 0.0, -2.745), (-2.557, 0.0, -10.11), (-0.5573, 5.96e-08, -10.11), (2.263, 0.0, -9.797), (1.666, 0.0, -10.11), (3.164, 0.0, 0.1053), (-2.338, 0.0, -2.549), (-4.22, 0.0, -9.862), (-3.057, 0.0, -5.771), (2.863, 0.0, -5.852), (-4.187, 0.0, -8.489), (2.441, 0.0, -8.624), (2.652, 0.0, -7.234), (-3.777, 0.0, -7.048), (-2.338, -0.5015, -2.549), (-1.671, -1.0, -2.602), (-3.574, -1.0, -9.936), (-4.22, -0.5015, -9.862), (-3.057, -0.5015, -5.771), (-2.395, -1.0, -5.844), (-3.542, -1.0, -8.592), (-4.187, -0.5015, -8.489), (-3.777, -0.5015, -7.048), (-3.133, -1.0, -7.154)], [], [(33, 32, 3, 5), (5, 3, 1, 4), (32, 31, 1, 3), (2, 5, 4, 0), (35, 36, 7, 6), (43, 14, 7, 36), (14, 15, 6, 7), (15, 2, 9, 16), (49, 24, 13, 41), (23, 22, 12, 17), (2, 0, 8, 9), (35, 6, 10, 38), (39, 40, 12, 11), (22, 25, 11, 12), (24, 23, 17, 13), (6, 15, 16, 10), (5, 2, 15, 14), (33, 5, 14, 43), (59, 48, 45, 55), (11, 25, 58, 54), (25, 27, 61, 58), (10, 16, 21, 19), (9, 8, 20, 18), (16, 9, 18, 21), (38, 10, 19, 47), (56, 46, 51, 60), (26, 29, 23, 24), (28, 27, 25, 22), (29, 28, 22, 23), (50, 26, 24, 49), (47, 19, 26, 50), (21, 18, 28, 29), (18, 20, 27, 28), (19, 21, 29, 26), (60, 51, 48, 59), (27, 20, 57, 61), (20, 8, 53, 57), (39, 11, 54, 55, 45), (12, 40, 42, 17), (52, 44, 46, 56), (17, 42, 41, 13), (0, 30, 37, 8), (0, 4, 34, 30), (4, 1, 31, 34), (57, 53, 52, 56), (61, 57, 56, 60), (54, 58, 59, 55), (58, 61, 60, 59), (8, 37, 44, 52, 53)])
me_cube_004.materials.append(mat_material_003)
me_cube_004.use_remesh_preserve_volume = False
me_cube_004.use_remesh_preserve_attributes = False
me_cube_004.use_mirror_vertex_groups = False
me_cube_004.update()
me_cube_003 = bpy.data.meshes.new('Cube.003')
me_cube_003.from_pydata([(-1.0, -1.0, -1.0), (-1.0, -1.0, 1.0), (-1.0, -0.7251, -0.3077), (1.607, -0.7251, -1.0), (1.607, -1.0, -1.0), (-0.1731, -1.0, 1.0), (-1.0, -0.7251, 1.0), (1.407, -0.7251, -1.472), (-1.0, -1.0, -0.3077), (-0.816, -0.7251, -1.472), (1.407, -0.7251, -1.0), (1.607, -1.0, -0.3077), (-0.816, -0.7251, -1.0), (-0.816, -1.0, -1.0), (1.407, -1.0, -1.0), (1.607, -0.7251, -0.3077), (-0.1731, -0.7251, 1.0), (-0.816, -1.0, -1.472), (1.407, -1.0, -1.472), (-1.0, -0.7251, -1.0), (-1.0, 0.0, -1.0), (1.607, 0.0, -1.0), (1.607, 0.0, -0.3077), (-1.0, 0.0, -0.3077), (-0.816, 0.0, -1.0), (1.407, 0.0, -1.0), (-0.816, 0.0, -1.472), (1.407, 0.0, -1.472), (1.607, -0.2369, -0.3077), (1.407, -0.2369, -1.0), (1.407, -0.2369, -1.472), (-1.0, -0.1596, 1.0), (1.607, -0.2369, -1.0), (-1.0, -0.2369, -0.3077), (-0.816, -0.2369, -1.472), (-0.816, -0.2369, -1.0), (-0.1731, -0.1596, 1.0), (-1.0, -0.2369, -1.0), (-1.0, -0.1596, 0.4352), (-1.0, 0.0, 0.4352), (-0.1731, 0.0, 0.4352), (-0.1731, -0.1596, 0.4352), (-0.1731, -0.7251, -0.3083), (-0.1731, 0.0, -0.3066), (-0.1731, -0.2369, -0.3066)], [], [(20, 24, 35, 37), (15, 16, 5, 11), (10, 3, 4, 14), (13, 8, 0), (3, 15, 11, 4), (29, 32, 3, 10), (21, 22, 28, 32), (19, 2, 33, 37), (14, 11, 8, 13), (16, 6, 1, 5), (19, 12, 13, 0), (11, 5, 1, 8), (4, 11, 14), (34, 30, 7, 9), (14, 13, 17, 18), (23, 33, 38, 39), (9, 7, 18, 17), (29, 10, 7, 30), (10, 14, 18, 7), (13, 12, 9, 17), (35, 24, 26, 34), (0, 8, 2, 19), (8, 1, 6, 2), (31, 36, 41, 38), (31, 38, 6), (37, 33, 23, 20), (32, 28, 15, 3), (36, 31, 6, 16), (37, 35, 12, 19), (12, 35, 34, 9), (25, 29, 30, 27), (40, 39, 38, 41), (26, 27, 30, 34), (25, 21, 32, 29), (16, 42, 44, 36), (40, 41, 44, 43), (15, 42, 16), (28, 22, 43, 44), (15, 28, 44, 42), (36, 44, 41), (2, 6, 38), (38, 33, 2)])
me_cube_003.materials.append(mat_material_004)
me_cube_003.use_remesh_preserve_volume = False
me_cube_003.use_remesh_preserve_attributes = False
me_cube_003.use_mirror_vertex_groups = False
me_cube_003.update()
me_cube_001 = bpy.data.meshes.new('Cube.001')
me_cube_001.from_pydata([(0.2136, -0.8887, -0.1227), (0.2136, -0.8887, 0.8352), (1.192, -0.8887, -0.2428), (1.192, -0.8887, 0.8352), (-0.003933, -0.8887, 0.1236), (-0.003933, -0.8887, 0.5889), (1.67, -0.8887, 0.8352), (1.884, -0.8887, 0.6211), (1.884, -0.8887, -0.06868), (1.71, -0.8887, -0.2428), (4.271, -1.0, -1.0), (1.635, -1.0, -1.0), (0.1219, 0.0, 1.187), (4.271, 0.0, -1.0), (4.271, 0.0, 1.389), (1.635, 0.0, 1.187), (1.635, 0.0, -1.0), (2.263, 0.0, 1.389), (2.263, 0.0, -1.0), (4.271, -1.0, 0.386), (4.271, 0.0, 0.386), (11.8, -1.0, -1.0), (11.8, 0.0, -1.0), (11.8, 0.0, 0.1233), (4.658, -1.0, -1.0), (4.658, 0.0, 0.1233), (4.658, 0.0, -1.0), (4.464, 0.0, 0.164), (4.464, -1.0, -1.0), (4.464, 0.0, -1.0), (4.271, -1.0, 0.4297), (4.271, 0.0, 0.8875), (0.347, -1.0, 1.113), (0.7906, -1.0, 1.113), (0.347, -1.0, 1.187), (0.7906, 0.0, 1.187), (0.347, 0.0, 1.187), (0.8477, -1.0, 1.113), (0.8477, -1.0, 0.998), (0.7906, -1.0, 0.998), (0.347, -1.0, 0.998), (0.2855, -1.0, 0.998), (0.5666, 0.0, 0.998), (0.347, 0.0, 1.113), (0.7906, 0.0, 1.113), (0.8477, 0.0, 1.113), (0.8477, 0.0, 0.998), (0.7906, 0.0, 0.998), (0.347, 0.0, 0.998), (0.2855, 0.0, 1.113), (0.2855, 0.0, 0.998), (11.8, -0.8361, 0.1233), (11.8, -1.0, -0.3734), (4.658, -0.8361, 0.1233), (4.658, -1.0, -0.3734), (4.464, -1.0, -0.3328), (4.464, -0.8361, 0.164), (-0.9655, -1.0, -0.9781), (-1.095, -0.8738, -0.9783), (0.1219, -0.8738, 1.187), (-0.5144, -1.0, 0.2343), (-0.6444, -0.8738, 0.2471), (-0.4726, -0.8738, 0.7004), (-0.3426, -1.0, 0.6877), (-1.095, -0.6819, -0.9783), (-0.6444, -0.6805, 0.2471), (-0.4726, -0.6805, 0.7004), (0.1219, -0.6805, 1.187), (4.271, -1.0, -0.8245), (1.635, -1.0, -0.8417), (11.8, -1.0, -0.9207), (4.658, -1.0, -0.9207), (4.464, -1.0, -0.9155), (-0.9084, -1.0, -0.8246), (-1.038, -0.8738, -0.8118), (-1.038, -0.6819, -0.8118), (-0.6435, -1.0, -0.1127), (4.271, -1.0, -0.01075), (11.8, -1.0, -0.5528), (4.658, -1.0, -0.5528), (4.464, -1.0, -0.5238), (-0.8155, -0.8738, -0.2129), (-0.8153, -0.6808, -0.2122), (-0.5887, -1.0, 0.03459), (4.271, -1.0, 0.1576), (11.8, -1.0, -0.4766), (4.658, -1.0, -0.4766), (4.464, -1.0, -0.4427), (-0.7187, -0.8738, 0.04739), (-0.7187, -0.6766, 0.04739), (-0.6444, -0.3561, 0.2471), (0.1219, -0.3561, 1.187), (-0.4726, -0.3561, 0.7004), (-0.7187, -0.3541, 0.04739), (-0.1754, 0.0, 0.9436), (-0.1754, -0.8738, 0.9436), (-0.1754, -0.6805, 0.9436), (-0.1754, -0.3561, 0.9436), (-0.1314, -0.8738, -0.9852), (-0.1314, -0.6819, -0.9852), (-0.07431, -0.8738, -0.8118), (-0.07431, -0.6819, -0.8118), (-0.0599, -0.8738, -0.2129), (-0.05966, -0.6808, -0.2122), (-0.02821, -0.6766, 0.04739), (-0.1587, -0.3561, 0.2471), (-0.1693, -0.3561, 0.7004), (-0.1635, -0.3541, 0.04739), (4.271, -0.8687, 1.389), (1.635, -0.8687, 1.187), (2.263, -0.8687, 1.389), (0.7906, -1.0, 1.116), (0.7906, -0.8687, 1.187), (-0.1754, 0.0, 0.05532), (0.2136, -1.0, 0.8352), (-0.003933, -1.0, 0.1236), (0.07199, -1.0, 0.0376), (1.192, -1.0, 0.8352), (1.67, -1.0, 0.8352), (1.635, -1.0, 0.8352), (1.884, -1.0, -0.06868), (1.884, -1.0, 0.08302), (1.877, -1.0, -0.07541), (0.6697, -1.0, 0.8352), (0.1531, -1.0, -0.8317), (0.1049, -0.9644, -0.9871), (0.367, -0.9644, -0.1416), (0.367, -1.0, -0.1416), (0.6697, -0.9644, 0.8352), (0.7201, -0.9644, 0.998), (0.7201, -1.0, 0.998), (0.2136, -0.9644, -0.1227), (0.3874, -1.0, 0.8352), (-0.1286, -1.0, -0.8298), (-0.1766, -0.9644, -0.9847), (-0.1766, -1.0, -0.9847), (0.3874, -0.9644, 0.8352), (0.4378, -0.9644, 0.998), (0.4378, -1.0, 0.998), (0.1225, -0.9644, -0.01957), (0.1225, -1.0, -0.01957), (0.09415, -1.0, -0.111), (0.5666, -0.9644, 0.998), (-0.316, -1.0, -0.8286), (-0.3639, -0.9644, -0.9832), (0.3086, -0.9644, 1.187), (0.3086, -1.0, 1.187), (0.2857, -0.9644, 1.113), (0.2857, -1.0, 1.113), (0.2855, -0.9644, 1.112), (0.2855, -1.0, 1.112), (0.192, -1.0, 0.8107), (0.192, -0.9644, 0.8107), (-0.09374, -1.0, -0.1114), (-0.04773, -1.0, 0.03705), (-0.003933, -0.9644, 0.1784), (-0.003933, -1.0, 0.1784), (-0.5977, -1.0, -0.8267), (-0.6455, -0.9644, -0.9808), (-0.6455, -1.0, -0.9808), (-0.1273, -1.0, 0.691), (-0.05316, -1.0, 0.9304), (-0.3762, -1.0, -0.1121), (-0.03986, -0.9644, 0.9733), (-0.05096, -0.9943, 0.9375), (-0.3304, -1.0, 0.03577), (-0.2683, -1.0, 0.2362), (0.2855, -0.9644, 1.113), (0.2157, -0.9644, 1.187), (-0.003933, -0.9644, 0.5889), (0.9504, -0.9644, 1.135), (0.9445, -1.0, 1.116), (0.8574, -1.0, 0.8352), (0.3404, -1.0, -0.833), (0.2922, -0.9644, -0.9887), (0.2922, -1.0, -0.9887), (0.5478, -0.9644, -0.1638), (0.5478, -1.0, -0.1638), (0.8574, -0.9644, 0.8352), (0.1049, -1.0, -0.9871), (-0.3639, -1.0, -0.9831), (1.233, -0.9644, 1.135), (1.227, -1.0, 1.116), (1.14, -1.0, 0.8352), (0.6221, -1.0, -0.8349), (0.5737, -0.9644, -0.9911), (0.8198, -0.9644, -0.1971), (0.8198, -1.0, -0.1971), (1.14, -0.9644, 0.8352), (0.5737, -1.0, -0.9911), (1.635, -0.9644, 1.135), (1.42, -0.9644, 1.135), (1.327, -0.9644, 0.8352), (0.761, -0.9644, -0.9926), (1.001, -0.9644, -0.2193), (1.415, -1.0, 1.116), (1.327, -1.0, 0.8352), (0.8095, -1.0, -0.8361), (0.761, -1.0, -0.9926), (1.001, -1.0, -0.2193), (1.99, -1.0, 0.545), (2.095, -0.9644, 0.8837), (2.035, -1.0, 0.692), (1.915, -1.0, 0.3022), (1.762, -1.0, -0.1911), (1.884, -0.9644, 0.2039), (1.884, -1.0, 0.2039), (1.762, -0.9644, -0.1911), (1.635, -1.0, -0.5987), (1.56, -1.0, -0.8412), (1.511, -0.9777, -0.999), (1.511, -0.9644, -0.999), (1.511, -0.9911, -0.999), (1.511, -1.0, -0.999), (1.891, -0.9644, 1.136), (1.831, -1.0, 0.9441), (1.767, -1.0, 0.7379), (1.767, -0.9644, 0.7379), (1.463, -0.9644, -0.2428), (1.463, -1.0, -0.2428), (1.279, -1.0, -0.8393), (1.23, -0.971, -0.9966), (1.23, -1.0, -0.9966), (1.23, -0.9644, -0.9966), (1.043, -1.0, -0.995), (1.705, -0.9945, 1.141), (1.71, -0.9644, 1.159), (1.695, -1.0, 1.112), (1.635, -1.0, 0.918), (1.61, -0.9644, 0.8352), (1.276, -0.9644, -0.2428), (1.276, -1.0, -0.2428), (1.61, -1.0, 0.8352), (1.091, -1.0, -0.838), (1.043, -0.9644, -0.995), (1.884, -0.9644, 0.6211), (1.192, -0.9644, -0.2428), (1.71, -0.9644, -0.2428), (1.438, -0.9644, -0.9983), (1.699, -0.9644, -1.0), (1.699, -1.0, -1.0), (2.153, -1.0, 0.4651), (2.231, -0.9644, 0.7161), (2.171, -1.0, 0.5244), (1.99, -1.0, -0.0606), (1.749, -1.0, -0.839), (2.114, -1.0, 0.3389), (2.042, -1.0, 0.1073), (2.501, -0.9644, 0.6763), (1.981, -0.9644, -1.0), (2.419, -1.0, 0.4126), (2.405, -1.0, 0.3678), (2.335, -1.0, 0.1419), (2.283, -1.0, -0.02454), (2.263, -1.0, -0.09071), (2.033, -1.0, -0.8324), (2.451, -1.0, -1.0), (2.607, -1.0, 0.4144), (2.593, -1.0, 0.3697), (2.523, -1.0, 0.1435), (2.472, -1.0, -0.02323), (2.263, -1.0, -0.6965), (2.688, -0.9644, 0.6763), (2.169, -0.9644, -1.0), (2.169, -1.0, -1.0), (2.222, -1.0, -0.828), (2.971, -0.9644, 0.6778), (2.451, -0.9644, -1.0), (2.263, -0.9644, -1.0), (2.89, -1.0, 0.417), (2.876, -1.0, 0.3724), (2.806, -1.0, 0.1458), (2.754, -1.0, -0.02127), (2.505, -1.0, -0.8267), (1.981, -1.0, -1.0), (2.263, -0.9644, 0.6763), (3.159, -0.9644, 0.6795), (3.079, -1.0, 0.4187), (3.065, -1.0, 0.3742), (2.994, -1.0, 0.1473), (2.943, -1.0, -0.01996), (2.693, -1.0, -0.8265), (2.639, -1.0, -1.0), (2.639, -0.9644, -1.0), (2.921, -1.0, -1.0), (3.442, -0.9644, 0.6821), (2.921, -0.9644, -1.0), (3.631, -0.9644, 0.6838), (3.55, -1.0, 0.4231), (3.536, -1.0, 0.3788), (3.466, -1.0, 0.1511), (3.414, -1.0, -0.0167), (3.163, -1.0, -0.8259), (3.109, -1.0, -1.0), (3.109, -0.9644, -1.0), (3.362, -1.0, 0.4213), (3.348, -1.0, 0.377), (3.277, -1.0, 0.1496), (3.226, -1.0, -0.018), (2.975, -1.0, -0.8261), (3.391, -1.0, -1.0), (3.914, -0.9644, 0.6865), (3.833, -1.0, 0.4257), (3.819, -1.0, 0.3816), (3.749, -1.0, 0.1534), (3.697, -1.0, -0.01474), (3.445, -1.0, -0.8256), (3.391, -0.9644, -1.0)], [(98, 100)], [(8, 7, 2), (178, 128, 3), (230, 218, 2), (176, 186, 0), (0, 3, 1), (4, 116, 139), (5, 0, 1), (7, 217, 6), (6, 192, 3), (121, 205, 8), (91, 67, 145), (307, 294, 18), (112, 35, 44), (35, 109, 15), (109, 190, 226), (31, 108, 30), (18, 249, 16), (15, 110, 17), (84, 303, 304), (91, 94, 97), (56, 25, 27), (53, 23, 25), (24, 70, 71), (26, 21, 24), (25, 22, 26), (29, 25, 26), (29, 24, 28), (28, 71, 72), (20, 56, 27), (10, 72, 68), (13, 28, 10), (13, 27, 29), (19, 302, 303), (20, 30, 19), (38, 47, 39), (32, 36, 34), (40, 50, 41), (147, 49, 43), (37, 44, 45), (137, 42, 48), (37, 46, 38), (55, 56, 19), (53, 52, 51), (53, 55, 54), (23, 85, 22), (83, 61, 88), (60, 62, 61), (88, 65, 89), (62, 65, 61), (59, 96, 95), (74, 64, 58), (57, 74, 58), (68, 80, 77), (72, 79, 80), (71, 78, 79), (10, 306, 300), (11, 209, 213), (79, 85, 86), (80, 86, 87), (77, 87, 84), (73, 81, 74), (68, 305, 306), (69, 208, 209), (84, 55, 19), (87, 54, 55), (86, 52, 54), (88, 82, 81), (76, 88, 81), (77, 304, 305), (89, 90, 93), (66, 90, 65), (67, 97, 96), (96, 92, 66), (95, 66, 62), (161, 95, 63), (81, 100, 74), (89, 103, 82), (75, 99, 64), (92, 97, 106), (64, 98, 58), (82, 102, 81), (89, 107, 104), (74, 101, 75), (90, 107, 93), (92, 105, 90), (112, 181, 109), (17, 108, 14), (113, 106, 94), (115, 154, 116), (5, 169, 155), (8, 207, 122), (99, 223, 98), (238, 99, 16), (58, 98, 57), (98, 185, 174), (289, 295, 296), (278, 269, 270), (258, 250, 251), (163, 59, 95), (262, 263, 268), (253, 252, 248), (188, 182, 181), (185, 184, 186), (126, 131, 125), (129, 142, 128), (149, 50, 49), (242, 110, 201), (129, 47, 42), (244, 121, 120), (163, 165, 158), (287, 291, 294), (264, 255, 274), (240, 69, 11), (229, 228, 226), (234, 233, 230), (222, 233, 224), (198, 184, 189), (175, 124, 179), (135, 143, 180), (159, 73, 57), (290, 296, 297), (279, 270, 271), (259, 251, 252), (307, 287, 294), (261, 255, 265), (244, 208, 245), (230, 236, 234), (226, 190, 229), (286, 276, 283), (176, 173, 174), (178, 171, 172), (262, 260, 263), (218, 223, 238), (201, 217, 235), (149, 168, 163), (165, 60, 83), (298, 297, 285), (220, 231, 233), (197, 187, 184), (173, 127, 124), (133, 153, 143), (157, 76, 73), (203, 206, 247), (139, 141, 133), (137, 132, 136), (218, 220, 223), (217, 215, 216), (276, 108, 110), (185, 176, 174), (188, 170, 178), (128, 130, 129), (125, 124, 126), (205, 203, 200), (210, 209, 211), (212, 210, 11), (305, 304, 301), (248, 275, 249), (160, 161, 63), (146, 32, 34), (132, 40, 41), (172, 171, 38), (117, 196, 182), (228, 232, 119), (246, 200, 203), (291, 297, 298), (280, 271, 272), (260, 252, 253), (145, 148, 146), (149, 151, 150), (144, 153, 155), (292, 298, 299), (281, 272, 273), (260, 254, 261), (272, 271, 266), (194, 197, 193), (192, 195, 196), (116, 154, 141), (162, 83, 76), (293, 299, 284), (282, 273, 256), (152, 5, 1), (166, 63, 60), (243, 200, 241), (215, 228, 118), (242, 244, 239), (279, 280, 276), (213, 212, 11), (3, 2, 7), (9, 8, 2), (7, 6, 3), (3, 117, 188), (117, 183, 188), (132, 114, 136), (136, 114, 1), (1, 3, 128), (178, 172, 128), (3, 188, 178), (128, 136, 1), (172, 123, 128), (9, 2, 218), (230, 231, 219), (2, 236, 230), (218, 237, 9), (230, 219, 218), (2, 0, 186), (126, 127, 177), (0, 131, 126), (194, 236, 2), (187, 199, 186), (186, 199, 194), (126, 177, 176), (186, 194, 2), (126, 176, 0), (0, 2, 3), (131, 0, 139), (4, 115, 116), (116, 140, 139), (139, 0, 4), (5, 4, 0), (118, 6, 217), (7, 235, 217), (217, 216, 118), (6, 118, 229), (119, 232, 229), (192, 196, 117), (118, 119, 229), (192, 117, 3), (6, 229, 192), (7, 8, 205), (121, 206, 205), (205, 235, 7), (120, 121, 8), (146, 34, 145), (36, 12, 91), (67, 59, 145), (36, 91, 145), (145, 34, 36), (59, 168, 145), (268, 18, 267), (13, 10, 307), (10, 300, 307), (267, 18, 283), (282, 256, 267), (283, 282, 267), (13, 307, 18), (294, 293, 286), (286, 283, 18), (293, 284, 286), (286, 18, 294), (44, 33, 112), (111, 112, 33), (35, 112, 109), (110, 109, 226), (226, 225, 110), (31, 14, 108), (11, 16, 239), (18, 268, 263), (263, 264, 274), (263, 274, 249), (239, 240, 11), (18, 263, 249), (239, 16, 249), (15, 109, 110), (84, 19, 303), (91, 12, 94), (56, 53, 25), (53, 51, 23), (24, 21, 70), (26, 22, 21), (25, 23, 22), (29, 27, 25), (29, 26, 24), (28, 24, 71), (20, 19, 56), (10, 28, 72), (13, 29, 28), (13, 20, 27), (19, 30, 302), (20, 31, 30), (38, 46, 47), (32, 43, 36), (40, 48, 50), (43, 32, 147), (147, 167, 49), (32, 148, 147), (37, 33, 44), (48, 40, 137), (137, 142, 42), (40, 138, 137), (37, 45, 46), (53, 54, 52), (53, 56, 55), (21, 22, 70), (23, 51, 52), (85, 78, 22), (23, 52, 85), (70, 22, 78), (83, 60, 61), (60, 63, 62), (88, 61, 65), (62, 66, 65), (59, 67, 96), (74, 75, 64), (57, 73, 74), (68, 72, 80), (72, 71, 79), (71, 70, 78), (10, 68, 306), (11, 69, 209), (79, 78, 85), (80, 79, 86), (77, 80, 87), (73, 76, 81), (68, 77, 305), (84, 87, 55), (87, 86, 54), (86, 85, 52), (88, 89, 82), (76, 83, 88), (77, 84, 304), (89, 65, 90), (66, 92, 90), (67, 91, 97), (96, 97, 92), (95, 96, 66), (62, 63, 95), (161, 164, 95), (81, 102, 100), (89, 104, 103), (75, 101, 99), (64, 99, 98), (82, 103, 102), (89, 93, 107), (74, 100, 101), (90, 105, 107), (92, 106, 105), (190, 109, 191), (112, 111, 170), (111, 171, 170), (191, 109, 181), (182, 195, 181), (112, 170, 181), (181, 195, 191), (17, 110, 108), (97, 94, 106), (113, 107, 105), (105, 106, 113), (115, 156, 154), (156, 115, 155), (4, 5, 155), (155, 115, 4), (122, 120, 8), (8, 9, 207), (207, 204, 122), (9, 237, 207), (221, 98, 223), (99, 238, 223), (16, 11, 211), (211, 238, 16), (11, 210, 211), (221, 222, 224), (221, 224, 234), (158, 159, 57), (135, 180, 134), (158, 57, 98), (134, 180, 144), (144, 158, 98), (98, 221, 234), (193, 198, 189), (98, 234, 193), (134, 144, 98), (175, 179, 174), (125, 134, 98), (193, 189, 185), (174, 179, 125), (98, 193, 185), (174, 125, 98), (289, 288, 295), (278, 277, 269), (258, 257, 250), (95, 164, 163), (163, 168, 59), (268, 267, 262), (266, 262, 267), (250, 248, 251), (249, 274, 255), (254, 253, 248), (249, 255, 254), (251, 248, 252), (249, 254, 248), (188, 183, 182), (187, 186, 184), (185, 189, 184), (134, 125, 131), (131, 139, 134), (136, 128, 142), (142, 137, 136), (49, 167, 149), (149, 150, 41), (41, 50, 149), (202, 243, 242), (242, 275, 110), (110, 225, 214), (227, 215, 214), (201, 202, 242), (225, 227, 214), (214, 201, 110), (42, 142, 129), (129, 130, 39), (39, 47, 129), (244, 247, 121), (120, 122, 244), (159, 158, 157), (163, 164, 160), (160, 166, 163), (164, 161, 160), (157, 158, 162), (166, 165, 163), (162, 158, 165), (293, 294, 292), (287, 288, 289), (290, 291, 287), (287, 289, 290), (292, 294, 291), (264, 265, 255), (240, 245, 69), (225, 226, 227), (229, 232, 228), (228, 227, 226), (231, 230, 233), (234, 224, 233), (222, 220, 233), (198, 197, 184), (175, 173, 124), (135, 133, 143), (159, 157, 73), (290, 289, 296), (279, 278, 270), (259, 258, 251), (307, 301, 287), (261, 254, 255), (69, 245, 208), (244, 122, 204), (204, 208, 244), (193, 234, 194), (236, 194, 234), (192, 229, 191), (190, 191, 229), (286, 285, 276), (175, 174, 173), (176, 177, 173), (178, 170, 171), (264, 263, 265), (262, 257, 258), (259, 260, 262), (262, 258, 259), (265, 263, 261), (260, 261, 263), (238, 211, 218), (237, 218, 211), (211, 207, 237), (235, 205, 201), (201, 214, 217), (158, 144, 155), (169, 152, 163), (158, 155, 169), (168, 149, 167), (147, 145, 167), (152, 149, 163), (167, 145, 168), (163, 158, 169), (165, 166, 60), (295, 285, 296), (286, 284, 299), (299, 298, 286), (296, 285, 297), (298, 285, 286), (220, 219, 231), (197, 199, 187), (173, 177, 127), (133, 141, 153), (157, 162, 76), (121, 247, 206), (246, 203, 247), (135, 134, 133), (139, 140, 141), (133, 134, 139), (137, 138, 132), (221, 223, 220), (218, 219, 220), (220, 222, 221), (217, 214, 215), (110, 275, 248), (248, 250, 257), (248, 257, 262), (108, 276, 285), (302, 30, 301), (301, 30, 108), (110, 248, 262), (266, 269, 277), (110, 262, 266), (287, 301, 108), (295, 288, 285), (285, 288, 287), (266, 277, 276), (285, 287, 108), (266, 276, 110), (185, 186, 176), (188, 181, 170), (128, 123, 130), (127, 126, 124), (125, 179, 124), (202, 201, 200), (205, 206, 203), (200, 201, 205), (204, 207, 208), (210, 212, 209), (207, 211, 208), (209, 208, 211), (212, 213, 209), (302, 301, 303), (307, 300, 306), (307, 306, 305), (303, 301, 304), (307, 305, 301), (239, 249, 275), (275, 242, 239), (146, 148, 32), (41, 150, 151), (114, 132, 41), (41, 151, 114), (132, 138, 40), (39, 130, 123), (171, 111, 37), (111, 33, 37), (39, 123, 172), (171, 37, 38), (38, 39, 172), (195, 182, 196), (183, 117, 182), (246, 241, 200), (291, 290, 297), (280, 279, 271), (260, 259, 252), (145, 147, 148), (149, 152, 151), (156, 155, 154), (144, 180, 143), (143, 153, 144), (154, 155, 153), (292, 291, 298), (281, 280, 272), (260, 253, 254), (269, 266, 270), (267, 256, 273), (273, 272, 267), (270, 266, 271), (267, 272, 266), (198, 193, 197), (194, 199, 197), (192, 191, 195), (153, 141, 154), (140, 116, 141), (162, 165, 83), (293, 292, 299), (282, 281, 273), (114, 151, 152), (152, 169, 5), (1, 114, 152), (166, 160, 63), (243, 202, 200), (118, 216, 215), (215, 227, 228), (228, 119, 118), (240, 239, 245), (242, 243, 241), (246, 247, 242), (242, 241, 246), (245, 239, 244), (247, 244, 242), (282, 283, 281), (276, 277, 278), (278, 279, 276), (280, 281, 283), (283, 276, 280)])
me_cube_001.materials.append(mat_material_001)
me_cube_001.use_remesh_preserve_volume = False
me_cube_001.use_remesh_preserve_attributes = False
me_cube_001.use_mirror_vertex_groups = False
me_cube_001.update()
me_cylinder_001 = bpy.data.meshes.new('Cylinder.001')
me_cylinder_001.from_pydata([(0.0, 1.0, -1.0), (-3.241e-06, 1.0, 17.64), (0.866, 0.5, -1.0), (0.866, 0.5, 17.64), (0.866, -0.5, -1.0), (0.866, -0.5, 17.64), (-8.742e-08, -1.0, -1.0), (-3.328e-06, -1.0, 17.64), (-0.866, -0.5, -1.0), (-0.866, -0.5, 17.64), (-0.866, 0.5, -1.0), (-0.866, 0.5, 17.64), (-5.105e-09, 0.7431, -1.0), (0.6435, 0.3715, -1.0), (0.6435, -0.3715, -1.0), (-7.007e-08, -0.7431, -1.0), (-0.6435, -0.3715, -1.0), (-0.6435, 0.3715, -1.0), (-1.578e-06, 0.7431, 17.64), (0.6435, 0.3715, 17.64), (0.6435, -0.3715, 17.64), (-1.643e-06, -0.7431, 17.64), (-0.6435, -0.3715, 17.64), (-0.6435, 0.3715, 17.64)], [], [(0, 1, 3, 2), (2, 3, 5, 4), (4, 5, 7, 6), (6, 7, 9, 8), (5, 3, 19, 20), (8, 9, 11, 10), (10, 11, 1, 0), (8, 10, 17, 16), (16, 17, 23, 22), (0, 2, 13, 12), (4, 6, 15, 14), (10, 0, 12, 17), (6, 8, 16, 15), (2, 4, 14, 13), (7, 5, 20, 21), (14, 15, 21, 20), (12, 13, 19, 18), (17, 12, 18, 23), (15, 16, 22, 21), (13, 14, 20, 19), (3, 1, 18, 19), (1, 11, 23, 18), (11, 9, 22, 23), (9, 7, 21, 22)])
me_cylinder_001.materials.append(mat_material_004)
me_cylinder_001.use_remesh_preserve_volume = False
me_cylinder_001.use_remesh_preserve_attributes = False
me_cylinder_001.use_mirror_vertex_groups = False
me_cylinder_001.update()
me_cylinder = bpy.data.meshes.new('Cylinder')
me_cylinder.from_pydata([(0.0, 1.0, 1.0), (0.866, 0.5, 1.0), (0.866, -0.5, 1.0), (-8.742e-08, -1.0, 1.0), (-0.866, -0.5, 1.0), (-0.866, 0.5, 1.0), (0.0, 1.0, -0.8063), (0.866, 0.5, -0.8063), (0.866, -0.5, -0.8063), (-8.742e-08, -1.0, -0.8063), (-0.866, -0.5, -0.8063), (-0.866, 0.5, -0.8063), (1.049e-08, 1.352, -0.7723), (1.171, 0.676, -0.7723), (1.171, -0.676, -0.7723), (-1.077e-07, -1.352, -0.7723), (-1.171, -0.676, -0.7723), (-1.171, 0.676, -0.7723)], [], [(6, 0, 1, 7), (7, 1, 2, 8), (8, 2, 3, 9), (9, 3, 4, 10), (1, 0, 5, 4, 3, 2), (10, 4, 5, 11), (11, 5, 0, 6), (8, 9, 15, 14), (6, 7, 13, 12), (11, 6, 12, 17), (9, 10, 16, 15), (7, 8, 14, 13), (10, 11, 17, 16)])
me_cylinder.materials.append(mat_material_002)
me_cylinder.use_remesh_preserve_volume = False
me_cylinder.use_remesh_preserve_attributes = False
me_cylinder.use_mirror_vertex_groups = False
me_cylinder.update()
me_cube = bpy.data.meshes.new('Cube')
me_cube.from_pydata([(14.93, -1.0, 1.197), (-0.9647, -1.0, 1.06), (14.93, -1.0, 0.9003), (-1.058, -1.0, 0.9003), (4.803, -1.0, 0.1628), (4.42, -1.0, 1.197), (4.279, -1.0, 0.9003), (4.318, -1.0, -1.066), (4.318, -1.0, -0.4515), (4.413, -1.0, -0.1443), (7.361, -1.0, 1.197), (7.259, -1.0, 0.9003), (8.623, -1.0, 1.197), (8.538, -1.0, 0.9003), (7.992, -1.0, 1.197), (7.899, -1.0, 0.9003), (6.611, -1.0, 0.1628), (6.297, -1.0, 1.197), (6.181, -1.0, 0.9003), (7.203, -0.6785, -0.6307), (6.907, -0.6785, -0.6307), (6.869, -0.6785, -0.2435), (7.337, -0.6785, -0.2107), (14.93, -5.96e-08, 0.6918), (-1.0, 2.98e-07, 0.1628), (14.93, -5.364e-07, 1.197), (14.93, -4.172e-07, 0.9003), (-2.36, 4.768e-07, 0.2004), (-2.342, 4.172e-07, 0.5265), (4.42, -5.96e-08, 1.197), (4.803, 1.192e-07, 0.1628), (0.07506, 2.98e-07, -1.066), (4.318, 1.192e-07, -1.066), (4.318, 1.192e-07, -0.4515), (-0.001731, 2.384e-07, -0.4515), (-0.3028, 2.384e-07, -0.06816), (4.413, 1.192e-07, -0.1443), (7.585, 0.0, 0.1956), (7.361, -1.788e-07, 1.197), (8.623, -2.98e-07, 1.197), (8.852, 5.96e-08, 0.6918), (7.992, -2.98e-07, 1.197), (8.16, 5.96e-08, 0.5649), (-1.037, 4.172e-07, -5.789), (3.526, 1.788e-07, -5.515), (-0.9633, 4.172e-07, -6.343), (3.686, 1.788e-07, -6.236), (3.758, 2.384e-07, -5.856), (-1.0, 3.576e-07, -6.066), (3.517, 1.788e-07, -5.137), (-0.9426, 3.576e-07, -5.388), (-0.154, 2.384e-07, -2.038), (4.155, 1.192e-07, -1.982), (-0.266, 2.384e-07, -2.514), (3.999, 1.192e-07, -2.43), (6.611, 0.0, 0.1628), (6.297, -1.192e-07, 1.197), (7.203, 0.0, -0.6307), (6.907, 1.788e-07, -0.6307), (7.337, 0.0, -0.2107), (6.869, 0.0, -0.2435), (6.907, -0.6785, -1.881), (6.907, 0.0, -1.881), (6.907, -0.6785, -1.503), (7.203, -0.6785, -1.503), (6.907, 0.0, -1.503), (7.203, 0.0, -1.503), (4.923, -0.6785, -1.881), (4.923, 0.0, -1.881), (4.923, -0.6785, -1.638), (4.923, 0.0, -1.638), (6.809, 0.0, -1.638), (6.809, -0.6785, -1.638), (6.809, -0.6785, -1.881), (6.809, 0.0, -1.881), (4.537, 0.0, -1.783), (4.593, -0.6785, -1.503), (4.593, 0.0, -1.503), (5.235, -1.0, 0.33), (4.922, -1.0, 1.197), (4.788, -1.0, 0.9003), (5.235, 0.0, 0.33), (4.922, 0.0, 1.197), (5.707, 0.0, 1.197), (5.991, -1.0, 0.33), (5.707, -1.0, 1.197), (5.584, -1.0, 0.9003), (5.991, 0.0, 0.33), (2.935, -1.0, -5.55), (3.526, -0.4471, -5.515), (3.686, -0.4471, -6.236), (3.091, -1.0, -6.25), (3.161, -1.0, -5.882), (3.758, -0.4471, -5.856), (3.517, -0.4471, -5.137), (2.926, -1.0, -5.17), (3.569, -1.0, -1.99), (4.155, -0.4471, -1.982), (4.537, -0.6785, -1.783), (4.252, -1.0, -1.438), (3.999, -0.4471, -2.43), (3.412, -1.0, -2.442), (-1.0, -0.5554, 0.1628), (-0.9643, -1.0, 0.3661), (-2.36, -0.5554, 0.2004), (0.07506, -0.5554, -1.066), (0.5224, -1.0, -1.066), (0.4833, -1.0, -0.4588), (-0.001732, -0.5554, -0.4515), (-0.3028, -0.5554, -0.06816), (0.1372, -1.0, 0.09716), (-0.3536, -1.0, -5.748), (-1.037, -0.5554, -5.789), (-0.2764, -1.0, -6.327), (-0.9633, -0.5554, -6.343), (-1.0, -0.5554, -6.066), (-0.3153, -1.0, -6.036), (-0.4004, -1.0, -5.349), (-0.9426, -0.5554, -5.388), (-0.154, -0.5554, -2.038), (0.3813, -1.0, -2.03), (-0.266, -0.5554, -2.514), (0.2704, -1.0, -2.501), (14.93, -0.8254, 0.6918), (14.93, -0.8254, 1.197), (14.93, -0.8254, 0.9003), (4.42, -0.8254, 1.197), (7.361, -0.8254, 1.197), (8.623, -0.8254, 1.197), (7.992, -0.8254, 1.197), (6.297, -0.8254, 1.197), (-0.9709, -0.8254, 1.06), (-1.058, -0.8254, 0.9003), (7.585, -0.8254, 0.1956), (8.852, -0.8254, 0.6918), (8.16, -0.8254, 0.5649), (7.203, -0.56, -0.6307), (7.337, -0.56, -0.2107), (6.907, -0.56, -1.881), (7.203, -0.56, -1.503), (4.923, -0.56, -1.881), (6.809, -0.56, -1.881), (4.922, -0.8254, 1.197), (5.707, -0.8254, 1.197), (-2.342, -0.5107, 0.5265), (-1.865, -1.0, 0.6653), (-1.896, -0.9394, 0.6563), (-1.88, -1.0, 0.3914), (7.46, -1.0, 0.4649), (7.214, -1.0, 0.1831), (7.425, -0.7925, -0.06662), (7.979, -1.0, 0.7977), (-0.8938, -0.4496, 1.197), (-1.058, -0.4496, 0.9003), (7.585, -0.4496, 0.1956), (8.852, -0.4496, 0.6918), (8.16, -0.4496, 0.5649), (7.203, -0.305, -0.6307), (7.337, -0.305, -0.2107), (6.907, -0.305, -1.881), (7.203, -0.305, -1.503), (4.923, -0.305, -1.881), (6.809, -0.305, -1.881), (14.93, -0.4496, 0.6918), (14.93, -0.4496, 1.197), (14.93, -0.4496, 0.9003), (4.42, -0.4496, 1.197), (7.361, -0.4496, 1.197), (8.623, -0.4496, 1.197), (7.992, -0.4496, 1.197), (6.297, -0.4496, 1.197), (4.922, -0.4496, 1.197), (5.707, -0.4496, 1.197), (-1.913, 3.375e-07, 0.6515), (-1.913, -0.4478, 0.6515), (-1.059, 0.0, 0.7199), (-0.8336, -0.4496, 1.126), (-1.059, -0.4496, 0.7199), (-1.7, 0.0, 0.6848), (-1.7, -0.4478, 0.6848), (2.201, -1.0, 1.197), (2.031, -1.0, 0.9003), (2.373, -1.0, 0.2485), (2.612, -1.0, -0.0426), (2.719, -1.0, -1.066), (2.702, -1.0, -0.4546), (2.201, -0.8254, 1.197), (2.201, -0.4496, 1.197), (-0.4977, -0.8254, 2.245), (-0.4977, -0.4496, 2.245), (2.452, -0.8254, 2.245), (2.452, -0.4496, 2.245), (-0.6114, -0.8254, 1.937), (-0.6114, -0.4496, 1.937), (2.379, -0.4496, 1.937), (2.379, -0.8254, 1.937), (-0.8622, -0.4496, 1.258), (2.216, -0.8254, 1.258), (-0.8622, -0.8254, 1.258), (2.216, -0.4496, 1.258), (-0.6114, -1.052, 1.937), (2.379, -1.052, 1.937), (2.216, -1.052, 1.258), (-0.8622, -1.052, 1.258), (7.213, -0.6785, -1.875), (7.306, -0.6785, -1.768), (7.306, 0.0, -1.768), (7.213, 0.0, -1.875), (7.213, -0.56, -1.875), (7.306, -0.56, -1.768), (7.306, -0.305, -1.768), (7.213, -0.305, -1.875)], [], [(186, 1, 180), (124, 2, 125), (181, 1, 3), (174, 144, 146), (144, 28, 27), (102, 27, 24), (80, 4, 78), (80, 5, 6), (126, 79, 142), (81, 4, 30), (34, 105, 108), (8, 32, 33), (9, 33, 36), (35, 108, 109), (24, 109, 102), (4, 36, 30), (13, 15, 151), (129, 10, 14), (15, 10, 11), (11, 18, 16), (15, 148, 151), (2, 12, 13), (128, 0, 124), (125, 2, 123), (13, 14, 15), (129, 12, 128), (93, 44, 89), (94, 44, 49), (93, 46, 47), (116, 91, 92), (48, 114, 115), (76, 99, 98), (51, 121, 119), (31, 119, 105), (97, 75, 98), (97, 54, 52), (21, 19, 22), (130, 10, 127), (11, 17, 18), (149, 21, 22), (64, 209, 139), (22, 136, 137), (133, 150, 137), (55, 21, 16), (60, 20, 21), (120, 101, 96), (185, 106, 184), (122, 95, 101), (95, 111, 88), (53, 118, 121), (100, 49, 54), (91, 113, 46), (181, 103, 182), (88, 116, 92), (43, 115, 112), (147, 104, 102), (184, 96, 99), (174, 178, 173), (183, 107, 185), (61, 204, 64), (72, 67, 73), (160, 206, 66), (19, 139, 136), (20, 65, 63), (20, 64, 19), (69, 98, 67), (71, 69, 72), (73, 140, 141), (61, 141, 138), (65, 72, 63), (61, 72, 73), (76, 75, 77), (70, 76, 69), (161, 98, 75), (76, 32, 7), (97, 98, 32), (84, 81, 87), (142, 85, 143), (86, 79, 80), (86, 78, 84), (18, 84, 16), (18, 85, 86), (143, 17, 130), (16, 87, 55), (97, 99, 96), (95, 89, 94), (101, 94, 100), (96, 100, 97), (89, 92, 93), (90, 92, 91), (50, 112, 118), (103, 109, 110), (107, 105, 106), (110, 108, 107), (120, 105, 119), (111, 115, 116), (116, 114, 113), (111, 118, 112), (122, 119, 121), (117, 121, 118), (182, 110, 183), (172, 130, 170), (171, 143, 172), (138, 162, 159), (141, 161, 162), (136, 160, 157), (211, 138, 159), (3, 131, 132), (103, 145, 147), (154, 137, 158), (137, 157, 158), (170, 127, 167), (134, 156, 155), (169, 128, 168), (123, 155, 163), (168, 124, 164), (167, 129, 169), (135, 154, 156), (166, 142, 171), (165, 123, 163), (164, 125, 165), (192, 189, 193), (144, 145, 146), (144, 147, 145), (132, 145, 3), (133, 149, 150), (148, 135, 151), (2, 134, 123), (13, 135, 134), (25, 165, 26), (26, 163, 23), (29, 171, 82), (156, 37, 42), (38, 169, 41), (39, 164, 25), (163, 40, 23), (41, 168, 39), (155, 42, 40), (56, 167, 38), (158, 57, 59), (37, 158, 59), (139, 210, 160), (207, 159, 62), (157, 66, 57), (162, 68, 74), (159, 74, 62), (82, 172, 83), (83, 170, 56), (131, 153, 132), (153, 176, 177), (179, 175, 178), (153, 179, 174), (187, 126, 166), (182, 9, 4), (183, 8, 9), (6, 182, 4), (8, 184, 7), (6, 180, 181), (186, 5, 126), (189, 190, 191), (194, 190, 195), (195, 188, 192), (194, 189, 191), (199, 193, 194), (198, 200, 192), (199, 195, 197), (198, 193, 196), (152, 198, 196), (187, 197, 186), (186, 198, 131), (187, 196, 199), (202, 200, 203), (195, 202, 197), (192, 201, 195), (197, 203, 198), (207, 210, 211), (204, 209, 205), (208, 210, 209), (204, 138, 208), (186, 131, 1), (124, 0, 2), (181, 180, 1), (146, 132, 174), (174, 173, 28), (132, 153, 174), (28, 144, 174), (104, 144, 27), (102, 104, 27), (80, 6, 4), (80, 79, 5), (126, 5, 79), (81, 78, 4), (34, 31, 105), (8, 7, 32), (9, 8, 33), (35, 34, 108), (24, 35, 109), (4, 9, 36), (129, 127, 10), (15, 14, 10), (16, 149, 11), (148, 11, 149), (15, 11, 148), (2, 0, 12), (128, 12, 0), (13, 12, 14), (129, 14, 12), (93, 47, 44), (94, 89, 44), (93, 90, 46), (116, 113, 91), (48, 45, 114), (76, 7, 99), (51, 53, 121), (31, 51, 119), (97, 52, 75), (97, 100, 54), (21, 20, 19), (130, 17, 10), (11, 10, 17), (22, 150, 149), (149, 16, 21), (64, 205, 209), (22, 19, 136), (150, 22, 137), (55, 60, 21), (60, 58, 20), (120, 122, 101), (185, 107, 106), (122, 117, 95), (95, 117, 111), (53, 50, 118), (100, 94, 49), (45, 46, 113), (90, 91, 46), (113, 114, 45), (181, 3, 103), (88, 111, 116), (43, 48, 115), (102, 103, 147), (99, 7, 184), (184, 106, 120), (120, 96, 184), (174, 179, 178), (183, 110, 107), (205, 64, 204), (63, 61, 64), (72, 69, 67), (160, 210, 206), (19, 64, 139), (20, 58, 65), (20, 63, 64), (69, 76, 98), (71, 70, 69), (73, 67, 140), (61, 73, 141), (65, 71, 72), (61, 63, 72), (76, 98, 75), (70, 77, 76), (75, 68, 161), (161, 140, 98), (67, 98, 140), (76, 77, 32), (7, 32, 99), (52, 97, 32), (98, 99, 32), (84, 78, 81), (142, 79, 85), (86, 85, 79), (86, 80, 78), (18, 86, 84), (18, 17, 85), (143, 85, 17), (16, 84, 87), (97, 98, 99), (95, 88, 89), (101, 95, 94), (96, 101, 100), (89, 88, 92), (90, 93, 92), (50, 43, 112), (103, 102, 109), (107, 108, 105), (110, 109, 108), (120, 106, 105), (111, 112, 115), (116, 115, 114), (111, 117, 118), (122, 120, 119), (117, 122, 121), (182, 103, 110), (172, 143, 130), (171, 142, 143), (138, 141, 162), (141, 140, 161), (136, 139, 160), (211, 208, 138), (3, 1, 131), (103, 3, 145), (154, 133, 137), (137, 136, 157), (170, 130, 127), (134, 135, 156), (169, 129, 128), (123, 134, 155), (168, 128, 124), (167, 127, 129), (135, 133, 154), (166, 126, 142), (165, 125, 123), (164, 124, 125), (192, 188, 189), (144, 104, 147), (132, 146, 145), (133, 148, 149), (148, 133, 135), (2, 13, 134), (13, 151, 135), (25, 164, 165), (26, 165, 163), (29, 166, 171), (156, 154, 37), (38, 167, 169), (39, 168, 164), (163, 155, 40), (41, 169, 168), (155, 156, 42), (56, 170, 167), (158, 157, 57), (37, 154, 158), (139, 209, 210), (207, 211, 159), (157, 160, 66), (162, 161, 68), (159, 162, 74), (82, 171, 172), (83, 172, 170), (131, 152, 153), (153, 152, 176), (179, 177, 175), (153, 177, 179), (187, 186, 126), (182, 183, 9), (183, 185, 8), (6, 181, 182), (8, 185, 184), (6, 5, 180), (186, 180, 5), (189, 188, 190), (194, 191, 190), (195, 190, 188), (194, 193, 189), (199, 196, 193), (198, 203, 200), (199, 194, 195), (198, 192, 193), (152, 131, 198), (187, 199, 197), (186, 197, 198), (187, 152, 196), (202, 201, 200), (195, 201, 202), (192, 200, 201), (197, 202, 203), (207, 206, 210), (204, 208, 209), (208, 211, 210), (204, 61, 138)])
me_cube.materials.append(mat_material)
me_cube.use_remesh_preserve_volume = False
me_cube.use_remesh_preserve_attributes = False
me_cube.use_mirror_vertex_groups = False
me_cube.update()

# ---- objects
ob_cylinder_010 = bpy.data.objects.new('Cylinder.010', me_cylinder_011)
ob_cube_014 = bpy.data.objects.new('Cube.014', me_cube_019)
ob_cylinder_009 = bpy.data.objects.new('Cylinder.009', me_cylinder_010)
ob_cylinder_008 = bpy.data.objects.new('Cylinder.008', me_cylinder_009)
ob_cube_013 = bpy.data.objects.new('Cube.013', me_cube_018)
ob_cylinder_007 = bpy.data.objects.new('Cylinder.007', me_cylinder_008)
ob_cube_012 = bpy.data.objects.new('Cube.012', me_cube_017)
ob_cube_011 = bpy.data.objects.new('Cube.011', me_cube_016)
ob_cylinder_006 = bpy.data.objects.new('Cylinder.006', me_cylinder_007)
ob_cylinder_005 = bpy.data.objects.new('Cylinder.005', me_cylinder_005)
ob_cylinder_004 = bpy.data.objects.new('Cylinder.004', me_cylinder_004)
ob_cube_010 = bpy.data.objects.new('Cube.010', me_cube_013)
ob_cube_009 = bpy.data.objects.new('Cube.009', me_cube_011)
ob_cube_008 = bpy.data.objects.new('Cube.008', me_cube_010)
ob_cylinder_003 = bpy.data.objects.new('Cylinder.003', me_cylinder_003)
ob_cube_007 = bpy.data.objects.new('Cube.007', me_cube_009)
ob_cube_006 = bpy.data.objects.new('Cube.006', me_cube_008)
ob_cube_005 = bpy.data.objects.new('Cube.005', me_cube_006)
ob_cube_004 = bpy.data.objects.new('Cube.004', me_cube_005)
ob_cube_003 = bpy.data.objects.new('Cube.003', me_cube_004)
ob_cube_002 = bpy.data.objects.new('Cube.002', me_cube_003)
ob_cube_001 = bpy.data.objects.new('Cube.001', me_cube_001)
ob_cylinder_001 = bpy.data.objects.new('Cylinder.001', me_cylinder_001)
ob_cylinder = bpy.data.objects.new('Cylinder', me_cylinder)
ob_cube = bpy.data.objects.new('Cube', me_cube)

# ---- transforms, parenting, visibility, modifiers, constraints
ob_cylinder_010.location = (0.06002, 0.3792, -0.1426)
ob_cylinder_010.rotation_euler = (1.571, -0.0, -1.571)
ob_cylinder_010.scale = (0.09599, 0.09599, 0.3961)
ob_cylinder_010.lineart.crease_threshold = 0.0
ob_cube_014.location = (0.4438, 0.5021, 0.5885)
ob_cube_014.rotation_euler = (0.0, -0.0, -1.571)
ob_cube_014.scale = (0.0941, 0.04109, 0.0941)
ob_cube_014.lineart.crease_threshold = 0.0
ob_cylinder_009.location = (0.06002, 0.1044, 0.5957)
ob_cylinder_009.rotation_euler = (1.571, -0.0, -1.571)
ob_cylinder_009.scale = (0.07117, 0.07117, 0.3825)
ob_cylinder_009.lineart.crease_threshold = 0.0
ob_cylinder_008.location = (0.06002, -0.7969, 0.76)
ob_cylinder_008.rotation_euler = (1.571, -0.0, -1.571)
ob_cylinder_008.scale = (0.1501, 0.1501, 0.1501)
ob_cylinder_008.lineart.crease_threshold = 0.0
ob_cube_013.location = (-0.3266, -0.5107, 0.7287)
ob_cube_013.rotation_euler = (0.0, -0.0, -1.571)
ob_cube_013.scale = (0.105, 0.02972, 0.105)
ob_cube_013.lineart.crease_threshold = 0.0
ob_cylinder_007.location = (0.06002, 1.866, 1.427)
ob_cylinder_007.rotation_euler = (1.571, 1.571, 0.0)
ob_cylinder_007.scale = (0.1265, 0.1265, 0.1265)
ob_cylinder_007.lineart.crease_threshold = 0.0
ob_cube_012.location = (0.06002, 1.585, -1.783)
ob_cube_012.rotation_euler = (0.0, -0.0, -1.571)
ob_cube_012.scale = (0.3647, 0.2866, 0.3647)
ob_cube_012.lineart.crease_threshold = 0.0
ob_cube_011.location = (0.06002, 2.016, -2.154)
ob_cube_011.rotation_euler = (0.0, -0.0, -1.571)
ob_cube_011.scale = (0.07298, 0.3157, 0.07298)
ob_cube_011.lineart.crease_threshold = 0.0
_m = ob_cube_011.modifiers.new('Mirror', 'MIRROR')
_m.use_axis = (False, True, False)
_m.use_clip = True
ob_cylinder_006.location = (0.06002, 1.104, 1.574)
ob_cylinder_006.rotation_euler = (1.571, -0.0, -1.571)
ob_cylinder_006.scale = (0.0574, 0.0574, 0.4006)
ob_cylinder_006.lineart.crease_threshold = 0.0
ob_cylinder_005.location = (0.06002, -0.8108, 0.4915)
ob_cylinder_005.rotation_euler = (1.571, -0.0, -1.571)
ob_cylinder_005.scale = (0.07875, 0.07875, 0.3611)
ob_cylinder_005.lineart.crease_threshold = 0.0
ob_cylinder_004.location = (0.06002, 1.651, 1.473)
ob_cylinder_004.rotation_euler = (1.571, -0.0, -1.571)
ob_cylinder_004.scale = (0.1083, 0.1083, 0.507)
ob_cylinder_004.lineart.crease_threshold = 0.0
ob_cube_010.location = (0.06002, 1.615, 1.573)
ob_cube_010.rotation_euler = (0.0, -0.0, -1.571)
ob_cube_010.scale = (0.1216, 0.05705, 0.1216)
ob_cube_010.lineart.crease_threshold = 0.0
ob_cube_009.location = (0.06002, -4.089, 1.923)
ob_cube_009.rotation_euler = (0.0, -0.0, -1.571)
ob_cube_009.scale = (0.03042, 0.12, 0.03042)
ob_cube_009.lineart.crease_threshold = 0.0
ob_cube_008.location = (0.06002, -4.235, 1.977)
ob_cube_008.rotation_euler = (0.0, -0.0, -1.571)
ob_cube_008.scale = (0.07577, 0.043, 0.07577)
ob_cube_008.lineart.crease_threshold = 0.0
ob_cylinder_003.location = (0.06002, -0.4796, 1.512)
ob_cylinder_003.rotation_euler = (-1.571, -1.571, 0.0)
ob_cylinder_003.scale = (0.4194, 0.4194, 0.4194)
ob_cylinder_003.lineart.crease_threshold = 0.0
ob_cube_007.location = (0.06002, -1.088, 1.856)
ob_cube_007.rotation_euler = (0.0, -0.0, -1.571)
ob_cube_007.scale = (0.0584, 0.1994, 0.0584)
ob_cube_007.lineart.crease_threshold = 0.0
ob_cube_006.location = (0.06002, 2.166, 0.7766)
ob_cube_006.rotation_euler = (0.0, -0.0, -1.571)
ob_cube_006.scale = (0.09953, 0.1507, 0.09953)
ob_cube_006.lineart.crease_threshold = 0.0
ob_cube_005.location = (0.06002, -4.133, 1.481)
ob_cube_005.rotation_euler = (0.0, -0.0, -1.571)
ob_cube_005.scale = (0.3249, 0.3249, 0.3249)
ob_cube_005.lineart.crease_threshold = 0.0
_m = ob_cube_005.modifiers.new('Mirror', 'MIRROR')
_m.use_axis = (False, True, False)
_m.use_clip = True
ob_cube_004.location = (0.06002, 0.04372, 0.5024)
ob_cube_004.rotation_euler = (3.351e-09, 0.221, -1.571)
ob_cube_004.scale = (0.1084, 0.09243, 0.1084)
ob_cube_004.lineart.crease_threshold = 0.0
ob_cube_003.location = (0.06002, 1.476, 0.4609)
ob_cube_003.rotation_euler = (0.0, -0.0, -1.571)
ob_cube_003.scale = (0.2316, 0.3945, 0.2316)
ob_cube_003.lineart.crease_threshold = 0.0
_m = ob_cube_003.modifiers.new('Mirror', 'MIRROR')
_m.use_axis = (False, True, False)
_m.use_clip = True
ob_cube_002.location = (0.06002, 1.622, 1.952)
ob_cube_002.rotation_euler = (0.0, -0.0, -1.571)
ob_cube_002.scale = (0.1325, 0.3757, 0.1325)
ob_cube_002.lineart.crease_threshold = 0.0
_m = ob_cube_002.modifiers.new('Mirror', 'MIRROR')
_m.use_axis = (False, True, False)
_m.use_clip = True
ob_cube_001.location = (0.06002, 1.852, 1.305)
ob_cube_001.rotation_euler = (0.0, -0.0, -1.571)
ob_cube_001.scale = (0.4652, 0.436, 0.4652)
ob_cube_001.lineart.crease_threshold = 0.0
_m = ob_cube_001.modifiers.new('Mirror', 'MIRROR')
_m.use_axis = (False, True, False)
_m.use_clip = True
ob_cylinder_001.location = (0.06002, -4.209, 1.578)
ob_cylinder_001.rotation_euler = (1.571, -1.047, -3.142)
ob_cylinder_001.scale = (0.2492, 0.2492, 0.2492)
ob_cylinder_001.lineart.crease_threshold = 0.0
ob_cylinder.location = (0.06002, 0.3792, -0.1426)
ob_cylinder.rotation_euler = (1.571, -0.0, -1.571)
ob_cylinder.scale = (0.09599, 0.09599, 0.3961)
ob_cylinder.lineart.crease_threshold = 0.0
ob_cube.location = (0.06002, 1.987, 0.4343)
ob_cube.rotation_euler = (0.0, -0.0, -1.571)
ob_cube.scale = (0.3959, 0.3594, 0.3959)
ob_cube.lock_rotations_4d = False
ob_cube.empty_display_type = 'ARROWS'
ob_cube.lineart.crease_threshold = 0.0
_m = ob_cube.modifiers.new('Mirror', 'MIRROR')
_m.use_axis = (False, True, False)
_m.use_clip = True

# ---- collection membership
col_collection_1.objects.link(ob_cylinder_010)
col_collection_1.objects.link(ob_cube_014)
col_collection_1.objects.link(ob_cylinder_009)
col_collection_1.objects.link(ob_cylinder_008)
col_collection_1.objects.link(ob_cube_013)
col_collection_1.objects.link(ob_cylinder_007)
col_collection_1.objects.link(ob_cube_012)
col_collection_1.objects.link(ob_cube_011)
col_collection_1.objects.link(ob_cylinder_006)
col_collection_1.objects.link(ob_cylinder_005)
col_collection_1.objects.link(ob_cylinder_004)
col_collection_1.objects.link(ob_cube_010)
col_collection_1.objects.link(ob_cube_009)
col_collection_1.objects.link(ob_cube_008)
col_collection_1.objects.link(ob_cylinder_003)
col_collection_1.objects.link(ob_cube_007)
col_collection_1.objects.link(ob_cube_006)
col_collection_1.objects.link(ob_cube_005)
col_collection_1.objects.link(ob_cube_004)
col_collection_1.objects.link(ob_cube_003)
col_collection_1.objects.link(ob_cube_002)
col_collection_1.objects.link(ob_cube_001)
col_collection_1.objects.link(ob_cylinder_001)
col_collection_1.objects.link(ob_cylinder)
col_collection_1.objects.link(ob_cube)

# ---- scene / render settings (as saved in the file)
scene.frame_start = 1; scene.frame_end = 250; scene.frame_set(1)
scene.render.engine = 'CYCLES'
scene.render.dither_intensity = 0.0
scene.cycles.use_denoising = False
scene.cycles.samples = 500
scene.cycles.sampling_pattern = 'TABULATED_SOBOL'
scene.cycles.use_adaptive_sampling = False
scene.cycles.use_light_tree = False
scene.cycles.blur_glossy = 0.0
scene.cycles.sample_clamp_indirect = 0.0
scene.view_settings.view_transform = 'Standard'
bpy.context.view_layer.update()

# ---- added for rendering (the .blend has no active camera): camera
cam_auto = bpy.data.cameras.new('AutoCamera')
cam_auto.lens = 50.0
cam_auto.sensor_width = 36.0
cam_auto.clip_end = 1000.0
ob_auto_camera = bpy.data.objects.new('AutoCamera', cam_auto)
scene.collection.objects.link(ob_auto_camera)
ob_auto_camera.location = (8.02933, -10.3258, 6.30029)
ob_auto_camera.rotation_euler = (1.09748, -7.21219e-08, 0.694738)
scene.camera = ob_auto_camera
bpy.context.view_layer.update()
